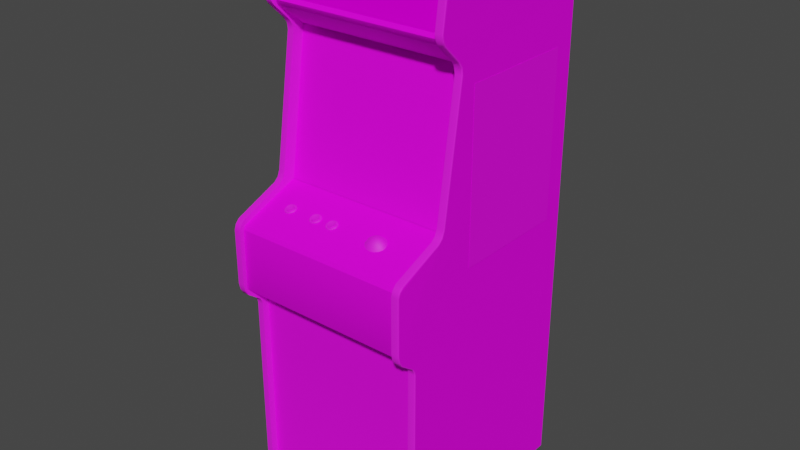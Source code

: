 # Source: gtg.blend  (saved by Blender 2.93.20; exported with 4.5.12 LTS)
import bpy
from mathutils import Matrix  # noqa: F401  (used for matrix-valued properties, if any)

bpy.ops.wm.read_factory_settings(use_empty=True)
scene = bpy.context.scene
scene.name = 'Scene'

# ---- images (referenced by path relative to the original .blend; pixels are not part of the script)
import os
ASSET_DIR = os.environ.get("B2B_ASSET_DIR", "")  # directory of the original .blend (textures are referenced by path, not embedded)
HERE = os.path.dirname(os.path.abspath(__file__))  # packed textures are extracted next to this script under _unpacked/

def load_image(name, relpath, width, height, colorspace="sRGB"):
    """Load a texture the original file referenced (path relative to the .blend, or extracted next to this script)."""
    p = next((c for c in (os.path.join(HERE, relpath), os.path.join(ASSET_DIR, relpath)) if relpath and os.path.exists(c)), "")
    if p:
        img = bpy.data.images.load(p, check_existing=True)
        img.name = name
    else:  # same state as the original file: an image datablock whose file is absent (Cycles renders it pink)
        img = bpy.data.images.new(name, width, height)
        img.source = "FILE"
        img.filepath = "//" + (relpath or name)
    img.colorspace_settings.name = colorspace
    return img
img_01gtgmarqueemap_tiff = load_image('01gtgmarqueemap.TIFF', '01gtgmarqueemap.TIFF', 1024, 1024, 'sRGB')
img_02gtgmonitormap_tiff = load_image('02gtgmonitormap.TIFF', '02gtgmonitormap.TIFF', 1024, 1024, 'sRGB')
img_gtgsdiesmap_tiff = load_image('gtgsdiesmap.TIFF', 'gtgsdiesmap.TIFF', 1024, 1024, 'sRGB')
img_gtgbezelmap_tiff = load_image('gtgbezelmap.TIFF', 'gtgbezelmap.TIFF', 1024, 1024, 'sRGB')
img_gtgmaintextmap_tiff = load_image('gtgmaintextmap.TIFF', 'gtgmaintextmap.TIFF', 1024, 1024, 'sRGB')
img_gtgcontrolmap_tiff = load_image('gtgcontrolmap.TIFF', 'gtgcontrolmap.TIFF', 1024, 1024, 'sRGB')
img_gtgcpomap_tiff = load_image('gtgcpomap.TIFF', 'gtgcpomap.TIFF', 1024, 1024, 'sRGB')
img_gtgtmoldmap_tiff = load_image('gtgtmoldmap.TIFF', 'gtgtmoldmap.TIFF', 1024, 1024, 'sRGB')

# ---- materials (node trees are filled in below, after node groups)
mat_01gtgmarqueemat = bpy.data.materials.new('01gtgmarqueemat')
mat_01gtgmarqueemat.use_transparent_shadow = False
mat_01gtgmarqueemat.roughness = 0.8807
mat_01gtgmarqueemat.specular_intensity = 0.0
mat_02gtgmonitormat = bpy.data.materials.new('02gtgmonitormat')
mat_02gtgmonitormat.use_transparent_shadow = False
mat_02gtgmonitormat.roughness = 0.8807
mat_02gtgmonitormat.specular_intensity = 0.0
mat_gtgsidesmat = bpy.data.materials.new('gtgsidesmat')
mat_gtgsidesmat.use_transparent_shadow = False
mat_gtgsidesmat.roughness = 0.8807
mat_gtgsidesmat.specular_intensity = 0.2039
mat_gtgbezelmat = bpy.data.materials.new('gtgbezelmat')
mat_gtgbezelmat.use_transparent_shadow = False
mat_gtgbezelmat.roughness = 0.8807
mat_gtgbezelmat.specular_intensity = 0.1412
mat_gtgmaintextmat = bpy.data.materials.new('gtgmaintextmat')
mat_gtgmaintextmat.use_transparent_shadow = False
mat_gtgmaintextmat.roughness = 0.8807
mat_gtgmaintextmat.specular_intensity = 0.1137
mat_gtgcontrolmat = bpy.data.materials.new('gtgcontrolmat')
mat_gtgcontrolmat.use_transparent_shadow = False
mat_gtgcontrolmat.roughness = 0.6778
mat_gtgcontrolmat.specular_intensity = 0.7059
mat_gtgcpomat = bpy.data.materials.new('gtgcpomat')
mat_gtgcpomat.use_transparent_shadow = False
mat_gtgcpomat.roughness = 0.8807
mat_gtgcpomat.specular_intensity = 0.1137
mat_gtgtmold = bpy.data.materials.new('gtgtmold')
mat_gtgtmold.use_transparent_shadow = False
mat_gtgtmold.roughness = 0.8356
mat_gtgtmold.specular_intensity = 0.5725

# ---- node groups
ng_auto_smooth = bpy.data.node_groups.new('Auto Smooth', 'GeometryNodeTree')
_s = ng_auto_smooth.interface.new_socket(name='Geometry', in_out='OUTPUT', socket_type='NodeSocketGeometry')
_s = ng_auto_smooth.interface.new_socket(name='Geometry', in_out='INPUT', socket_type='NodeSocketGeometry')
_s = ng_auto_smooth.interface.new_socket(name='Angle', in_out='INPUT', socket_type='NodeSocketFloat')
_s.subtype = 'ANGLE'
_s.min_value = 0.0
_s.max_value = 3.142
ng_auto_smooth.is_modifier = True
_N = ng_auto_smooth.nodes; _L = ng_auto_smooth.links
n0 = _N.new('NodeGroupOutput'); n0.name = 'Group Output'; n0.location = (480, -100)
n1 = _N.new('NodeGroupInput'); n1.name = 'Group Input'; n1.location = (-420, -300)
n2 = _N.new('NodeGroupInput'); n2.name = 'Group Input.001'; n2.location = (-60, -100)
n3 = _N.new('GeometryNodeSetShadeSmooth'); n3.name = 'Set Shade Smooth'; n3.location = (120, -100)
n3.domain = 'EDGE'
n4 = _N.new('GeometryNodeSetShadeSmooth'); n4.name = 'Set Shade Smooth.001'; n4.location = (300, -100)
n5 = _N.new('GeometryNodeInputMeshEdgeAngle'); n5.name = 'Edge Angle'; n5.location = (-420, -220)
n6 = _N.new('GeometryNodeInputEdgeSmooth'); n6.name = 'Is Edge Smooth'; n6.location = (-60, -160)
n7 = _N.new('GeometryNodeInputShadeSmooth'); n7.name = 'Is Face Smooth'; n7.location = (-240, -340)
n8 = _N.new('FunctionNodeBooleanMath'); n8.name = 'Boolean Math'; n8.location = (-60, -220)
n9 = _N.new('FunctionNodeCompare'); n9.name = 'Compare'; n9.location = (-240, -180)
n9.operation = 'LESS_EQUAL'
_L.new(n5.outputs[0], n9.inputs[0])
_L.new(n4.outputs[0], n0.inputs[0])
_L.new(n1.outputs[1], n9.inputs[1])
_L.new(n9.outputs[0], n8.inputs[0])
_L.new(n7.outputs[0], n8.inputs[1])
_L.new(n2.outputs[0], n3.inputs[0])
_L.new(n6.outputs[0], n3.inputs[1])
_L.new(n3.outputs[0], n4.inputs[0])
_L.new(n8.outputs[0], n3.inputs[2])
n0.is_active_output = True

# ---- material node trees
mat_01gtgmarqueemat.use_nodes = True; mat_01gtgmarqueemat.node_tree.nodes.clear()
_N = mat_01gtgmarqueemat.node_tree.nodes; _L = mat_01gtgmarqueemat.node_tree.links
n0 = _N.new('ShaderNodeBsdfPrincipled'); n0.name = 'Principled BSDF'; n0.location = (10, 300)
n0.distribution = 'GGX'
n0.subsurface_method = 'BURLEY'
n0.inputs[2].default_value = 0.8807
n0.inputs[3].default_value = 1.45
n0.inputs[13].default_value = 0.0
n0.inputs[27].default_value = (0.0, 0.0, 0.0, 1.0)
n0.inputs[28].default_value = 1.0
n1 = _N.new('ShaderNodeOutputMaterial'); n1.name = 'Material Output'; n1.location = (300, 300)
n2 = _N.new('ShaderNodeTexImage'); n2.name = 'Image Texture'; n2.location = (-300, 600)
n2.image = img_01gtgmarqueemap_tiff
_L.new(n0.outputs[0], n1.inputs[0])
_L.new(n2.outputs[0], n0.inputs[0])
n1.is_active_output = True
mat_02gtgmonitormat.use_nodes = True; mat_02gtgmonitormat.node_tree.nodes.clear()
_N = mat_02gtgmonitormat.node_tree.nodes; _L = mat_02gtgmonitormat.node_tree.links
n0 = _N.new('ShaderNodeBsdfPrincipled'); n0.name = 'Principled BSDF'; n0.location = (10, 300)
n0.distribution = 'GGX'
n0.subsurface_method = 'BURLEY'
n0.inputs[2].default_value = 0.8807
n0.inputs[3].default_value = 1.45
n0.inputs[13].default_value = 0.0
n0.inputs[27].default_value = (0.0, 0.0, 0.0, 1.0)
n0.inputs[28].default_value = 1.0
n1 = _N.new('ShaderNodeOutputMaterial'); n1.name = 'Material Output'; n1.location = (300, 300)
n2 = _N.new('ShaderNodeTexImage'); n2.name = 'Image Texture'; n2.location = (-300, 600)
n2.image = img_02gtgmonitormap_tiff
_L.new(n0.outputs[0], n1.inputs[0])
_L.new(n2.outputs[0], n0.inputs[0])
n1.is_active_output = True
mat_gtgsidesmat.use_nodes = True; mat_gtgsidesmat.node_tree.nodes.clear()
_N = mat_gtgsidesmat.node_tree.nodes; _L = mat_gtgsidesmat.node_tree.links
n0 = _N.new('ShaderNodeBsdfPrincipled'); n0.name = 'Principled BSDF'; n0.location = (10, 300)
n0.distribution = 'GGX'
n0.subsurface_method = 'BURLEY'
n0.inputs[2].default_value = 0.8807
n0.inputs[3].default_value = 1.45
n0.inputs[13].default_value = 0.2039
n0.inputs[27].default_value = (0.0, 0.0, 0.0, 1.0)
n0.inputs[28].default_value = 1.0
n1 = _N.new('ShaderNodeOutputMaterial'); n1.name = 'Material Output'; n1.location = (300, 300)
n2 = _N.new('ShaderNodeTexImage'); n2.name = 'Image Texture'; n2.location = (-300, 600)
n2.image = img_gtgsdiesmap_tiff
_L.new(n0.outputs[0], n1.inputs[0])
_L.new(n2.outputs[0], n0.inputs[0])
n1.is_active_output = True
mat_gtgbezelmat.use_nodes = True; mat_gtgbezelmat.node_tree.nodes.clear()
_N = mat_gtgbezelmat.node_tree.nodes; _L = mat_gtgbezelmat.node_tree.links
n0 = _N.new('ShaderNodeBsdfPrincipled'); n0.name = 'Principled BSDF'; n0.location = (10, 300)
n0.distribution = 'GGX'
n0.subsurface_method = 'BURLEY'
n0.inputs[2].default_value = 0.8807
n0.inputs[3].default_value = 1.45
n0.inputs[13].default_value = 0.1412
n0.inputs[27].default_value = (0.0, 0.0, 0.0, 1.0)
n0.inputs[28].default_value = 1.0
n1 = _N.new('ShaderNodeOutputMaterial'); n1.name = 'Material Output'; n1.location = (300, 300)
n2 = _N.new('ShaderNodeTexImage'); n2.name = 'Image Texture'; n2.location = (-300, 600)
n2.image = img_gtgbezelmap_tiff
_L.new(n0.outputs[0], n1.inputs[0])
_L.new(n2.outputs[0], n0.inputs[0])
n1.is_active_output = True
mat_gtgmaintextmat.use_nodes = True; mat_gtgmaintextmat.node_tree.nodes.clear()
_N = mat_gtgmaintextmat.node_tree.nodes; _L = mat_gtgmaintextmat.node_tree.links
n0 = _N.new('ShaderNodeBsdfPrincipled'); n0.name = 'Principled BSDF'; n0.location = (10, 300)
n0.distribution = 'GGX'
n0.subsurface_method = 'BURLEY'
n0.inputs[2].default_value = 0.8807
n0.inputs[3].default_value = 1.45
n0.inputs[13].default_value = 0.1137
n0.inputs[27].default_value = (0.0, 0.0, 0.0, 1.0)
n0.inputs[28].default_value = 1.0
n1 = _N.new('ShaderNodeOutputMaterial'); n1.name = 'Material Output'; n1.location = (300, 300)
n2 = _N.new('ShaderNodeTexImage'); n2.name = 'Image Texture'; n2.location = (-300, 600)
n2.image = img_gtgmaintextmap_tiff
_L.new(n0.outputs[0], n1.inputs[0])
_L.new(n2.outputs[0], n0.inputs[0])
n1.is_active_output = True
mat_gtgcontrolmat.use_nodes = True; mat_gtgcontrolmat.node_tree.nodes.clear()
_N = mat_gtgcontrolmat.node_tree.nodes; _L = mat_gtgcontrolmat.node_tree.links
n0 = _N.new('ShaderNodeBsdfPrincipled'); n0.name = 'Principled BSDF'; n0.location = (10, 300)
n0.distribution = 'GGX'
n0.subsurface_method = 'BURLEY'
n0.inputs[2].default_value = 0.6778
n0.inputs[3].default_value = 1.45
n0.inputs[13].default_value = 0.7059
n0.inputs[27].default_value = (0.0, 0.0, 0.0, 1.0)
n0.inputs[28].default_value = 1.0
n1 = _N.new('ShaderNodeOutputMaterial'); n1.name = 'Material Output'; n1.location = (300, 300)
n2 = _N.new('ShaderNodeTexImage'); n2.name = 'Image Texture'; n2.location = (-300, 600)
n2.image = img_gtgcontrolmap_tiff
_L.new(n0.outputs[0], n1.inputs[0])
_L.new(n2.outputs[0], n0.inputs[0])
n1.is_active_output = True
mat_gtgcpomat.use_nodes = True; mat_gtgcpomat.node_tree.nodes.clear()
_N = mat_gtgcpomat.node_tree.nodes; _L = mat_gtgcpomat.node_tree.links
n0 = _N.new('ShaderNodeBsdfPrincipled'); n0.name = 'Principled BSDF'; n0.location = (10, 300)
n0.distribution = 'GGX'
n0.subsurface_method = 'BURLEY'
n0.inputs[2].default_value = 0.8807
n0.inputs[3].default_value = 1.45
n0.inputs[13].default_value = 0.1137
n0.inputs[27].default_value = (0.0, 0.0, 0.0, 1.0)
n0.inputs[28].default_value = 1.0
n1 = _N.new('ShaderNodeOutputMaterial'); n1.name = 'Material Output'; n1.location = (300, 300)
n2 = _N.new('ShaderNodeTexImage'); n2.name = 'Image Texture'; n2.location = (-300, 600)
n2.image = img_gtgcpomap_tiff
_L.new(n0.outputs[0], n1.inputs[0])
_L.new(n2.outputs[0], n0.inputs[0])
n1.is_active_output = True
mat_gtgtmold.use_nodes = True; mat_gtgtmold.node_tree.nodes.clear()
_N = mat_gtgtmold.node_tree.nodes; _L = mat_gtgtmold.node_tree.links
n0 = _N.new('ShaderNodeBsdfPrincipled'); n0.name = 'Principled BSDF'; n0.location = (10, 300)
n0.distribution = 'GGX'
n0.subsurface_method = 'BURLEY'
n0.inputs[2].default_value = 0.8356
n0.inputs[3].default_value = 1.45
n0.inputs[13].default_value = 0.5725
n0.inputs[27].default_value = (0.0, 0.0, 0.0, 1.0)
n0.inputs[28].default_value = 1.0
n1 = _N.new('ShaderNodeOutputMaterial'); n1.name = 'Material Output'; n1.location = (300, 300)
n2 = _N.new('ShaderNodeTexImage'); n2.name = 'Image Texture'; n2.location = (-300, 600)
n2.image = img_gtgtmoldmap_tiff
_L.new(n0.outputs[0], n1.inputs[0])
_L.new(n2.outputs[0], n0.inputs[0])
n1.is_active_output = True

# ---- world
world_world = bpy.data.worlds.new('World'); scene.world = world_world
world_world.use_nodes = True; world_world.node_tree.nodes.clear()
_N = world_world.node_tree.nodes; _L = world_world.node_tree.links
n0 = _N.new('ShaderNodeOutputWorld'); n0.name = 'World Output'; n0.location = (300, 300)
n1 = _N.new('ShaderNodeBackground'); n1.name = 'Background'; n1.location = (10, 300)
n1.inputs[0].default_value = (0.05088, 0.05088, 0.05088, 1.0)
_L.new(n1.outputs[0], n0.inputs[0])
n0.is_active_output = True
world_world.color = (0.05088, 0.05088, 0.05088)
world_world.use_sun_shadow = False
world_world.sun_shadow_jitter_overblur = 0.0

# ---- meshes
me_gtg = bpy.data.meshes.new('gtg')
me_gtg.from_pydata([(-0.2638, 0.5596, -0.04519), (0.3234, 0.7456, -0.05706), (-0.2638, 0.7456, -0.05706), (0.3234, 0.5596, -0.04519), (0.1009, 0.3726, -0.1759), (0.1009, 0.2733, -0.1297), (0.2062, 0.3726, -0.1759), (-0.04405, 0.1712, -0.1158), (-0.04405, 0.2733, -0.1297), (-0.1586, 0.172, -0.1472), (0.2062, 0.2741, -0.161), (0.1009, 0.0699, -0.1333), (0.1009, 0.1712, -0.1158), (-0.04405, 0.0699, -0.1333), (-0.04405, 0.3726, -0.1759), (-0.1586, 0.2741, -0.161), (-0.1586, 0.0699, -0.1333), (0.2062, 0.172, -0.1472), (0.2062, 0.0699, -0.1333), (-0.1586, 0.3726, -0.1759), (-0.2668, -1.049, 0.06025), (0.3243, -0.3591, 0.06037), (0.3233, -1.049, 0.06025), (-0.2963, 0.4156, -0.156), (-0.2963, -0.1395, -0.559), (-0.2963, -0.1395, -0.156), (0.3472, 0.4156, -0.156), (0.3472, -0.1395, -0.559), (0.3472, 0.4156, -0.559), (0.3472, -0.1395, -0.156), (-0.2963, 0.4156, -0.559), (-0.267, 0.4687, -0.1443), (-0.267, -0.01673, -0.07413), (0.3227, 0.4687, -0.1443), (0.3227, -0.01673, -0.07413), (0.3232, -0.08878, 0.1327), (0.3232, -0.08816, 0.132), (-0.2667, -0.08855, 0.1337), (0.3462, -0.3824, 0.08077), (0.3232, -0.09955, 0.1399), (-0.2668, -0.09929, 0.1409), (0.3232, -0.1005, 0.1402), (-0.2897, -1.055, 0.08097), (0.3462, -1.055, 0.08097), (0.3462, 0.4521, -0.1049), (0.3219, 0.7482, -0.08753), (0.3293, 0.5647, -0.5965), (0.3462, -0.2831, 0.1533), (0.3462, 0.004455, -0.03144), (-0.2897, -0.009551, -0.01565), (-0.2897, 0.4929, -0.08851), (-0.2897, 0.5486, -0.02962), (0.3462, -0.3565, 0.0916), (0.3237, 0.5397, -0.04523), (0.324, 0.7568, -0.0467), (0.324, 0.7402, -0.05237), (-0.2648, 0.7568, -0.0467), (0.3237, 0.5591, -0.03407), (-0.266, 0.5708, -0.04269), (-0.266, 0.5591, -0.03407), (-0.2648, 0.7402, -0.05237), (-0.2897, -0.08523, 0.1476), (0.3462, -0.08523, 0.1476), (0.3462, -0.3042, 0.1493), (0.3237, 0.5708, -0.04269), (0.3462, 0.5625, -0.02176), (-0.2897, 0.5625, -0.02176), (0.3462, -0.3694, 0.08409), (0.324, 0.7643, -0.05945), (-0.2622, 0.7482, -0.08753), (-0.2648, 0.7643, -0.05945), (0.3291, -1.042, -0.6042), (-0.2748, 0.5647, -0.5995), (-0.2738, -1.042, -0.6072), (-0.2667, -0.08792, 0.1329), (0.1746, -0.06726, -0.009734), (0.1595, -0.05158, 0.05705), (0.1595, -0.06726, 0.06148), (0.1746, -0.06726, 0.05926), (0.1445, -0.08395, -0.009734), (0.1463, -0.09963, -0.005576), (0.1346, -0.09963, 3.228e-05), (0.1595, -0.1124, 0.04873), (0.1497, -0.1124, 0.002247), (0.141, -0.1124, 0.006406), (0.1728, -0.09963, 0.0551), (0.178, -0.1124, 0.04312), (0.1648, -0.03046, 0.01278), (0.1693, -0.0388, 0.002247), (0.1161, -0.08395, 0.03114), (0.2029, -0.06726, 0.03114), (0.1977, -0.05158, 0.03037), (0.178, -0.0388, 0.04312), (0.1931, -0.05158, 0.04091), (0.1844, -0.0388, 0.03674), (0.1161, -0.08395, 0.01839), (0.1312, -0.1124, 0.02893), (0.1463, -0.1207, 0.03114), (0.1346, -0.1124, 0.03674), (0.1497, -0.03046, 0.015), (0.1463, -0.03046, 0.01839), (0.1445, -0.06726, 0.05926), (0.1463, -0.05158, 0.0551), (0.1977, -0.06726, 0.006406), (0.1878, -0.08395, -0.00336), (0.1931, -0.09963, 0.008622), (0.178, -0.1124, 0.006406), (0.1844, -0.09963, 3.228e-05), (0.1702, -0.03064, 0.03499), (0.1728, -0.03046, 0.03114), (0.1586, -0.02721, 0.02343), (0.1543, -0.03046, 0.03674), (0.1595, -0.03046, 0.03751), (0.1445, -0.1207, 0.02698), (0.1844, -0.1124, 0.01278), (0.1693, -0.1207, 0.015), (0.1214, -0.09963, 0.03037), (0.1214, -0.06726, 0.04312), (0.1214, -0.08395, 0.04312), (-0.1571, -0.04995, 0.03371), (-0.1709, -0.05488, 0.0435), (-0.1662, -0.05084, 0.03775), (-0.1594, -0.04847, 0.02467), (0.2029, -0.08395, 0.01839), (0.2029, -0.06726, 0.01839), (0.1878, -0.1124, 0.02893), (0.1878, -0.1124, 0.0206), (-0.1648, -0.04198, 0.0401), (-0.1615, -0.0392, 0.0317), (-0.1748, -0.04255, 0.03025), (0.1445, -0.06726, -0.009734), (0.1346, -0.0388, 0.01278), (0.126, -0.05158, 0.008622), (0.1214, -0.05158, 0.01916), (0.00484, -0.0392, 0.0317), (-0.008384, -0.04255, 0.03025), (0.1746, -0.08395, 0.05926), (0.1878, -0.08395, 0.05289), (-0.06941, -0.05488, 0.0435), (-0.004504, -0.05488, 0.0435), (0.1746, -0.03046, 0.02698), (0.1878, -0.0388, 0.02893), (0.1878, -0.0388, 0.0206), (0.1445, -0.08395, 0.05926), (0.1463, -0.09963, 0.0551), (0.1595, -0.09963, 0.05705), (0.1161, -0.06726, 0.01839), (0.1161, -0.06726, 0.03114), (0.1346, -0.0388, 0.03674), (-0.07329, -0.04255, 0.03025), (0.1878, -0.06726, -0.00336), (0.1728, -0.09963, -0.005576), (0.1693, -0.1124, 0.04728), (0.1648, -0.1207, 0.01278), (0.1312, -0.06726, -0.00336), (0.1214, -0.08395, 0.006406), (0.1463, -0.05158, -0.005576), (-0.07144, -0.04346, 0.04457), (-0.1729, -0.04346, 0.04457), (0.2029, -0.08395, 0.03114), (0.1977, -0.09963, 0.03037), (0.1977, -0.09963, 0.01916), (0.1977, -0.08395, 0.04312), (-0.1662, -0.04797, 0.03873), (-0.1715, -0.0481, 0.04379), (-0.1765, -0.04986, 0.04805), (-0.1788, -0.04823, 0.04416), (-0.1928, -0.04246, 0.02866), (-0.1899, -0.03994, 0.02128), (-0.0152, -0.04313, 0.01137), (-0.02309, -0.04517, 0.0305), (-0.01759, -0.04428, 0.01848), (-0.01722, -0.03818, 0.01611), (-0.004815, -0.04083, 0.01779), (-0.02566, -0.04089, 0.01937), (-0.02642, -0.04246, 0.02866), (-0.0235, -0.03994, 0.02128), (-0.08249, -0.04428, 0.01848), (-0.08213, -0.03818, 0.01611), (-0.07851, -0.04075, 0.01755), (-0.06972, -0.04083, 0.01779), (-0.09132, -0.04246, 0.02866), (-0.08841, -0.03994, 0.02128), (-0.006536, -0.04346, 0.04457), (-0.1571, -0.04861, 0.02744), (-0.1778, -0.04347, 0.01611), (-0.1692, -0.04401, 0.01771), (-0.17, -0.03793, 0.01539), (-0.1712, -0.04083, 0.01779), (-0.1836, -0.03818, 0.01611), (-0.02211, -0.04944, 0.03364), (-0.01243, -0.04823, 0.04416), (-0.07733, -0.04823, 0.04416), (-0.06848, -0.05351, 0.04707), (-0.07001, -0.0481, 0.04379), (-0.08124, -0.05158, 0.03992), (-0.184, -0.04428, 0.01848), (-0.1867, -0.04013, 0.02041), (-0.1691, -0.04231, 0.0113), (0.1595, -0.06726, -0.01195), (0.1746, -0.08395, -0.009734), (0.1728, -0.05158, 0.0551), (0.1595, -0.0388, 0.04873), (-0.1857, -0.0537, 0.04472), (-0.193, -0.04877, 0.03957), (-0.1948, -0.04651, 0.02362), (-0.1904, -0.04592, 0.03883), (-0.1895, -0.04517, 0.0305), (-0.02664, -0.04877, 0.03957), (-0.02771, -0.05061, 0.03564), (-0.02211, -0.04657, 0.03462), (-0.08426, -0.0537, 0.04472), (-0.09154, -0.04877, 0.03957), (-0.09262, -0.05061, 0.03564), (-0.08799, -0.04517, 0.0305), (-0.0875, -0.04661, 0.02533), (0.126, -0.09963, 0.008622), (0.1312, -0.1124, 0.0206), (0.1214, -0.09963, 0.01916), (0.1844, -0.05158, 3.228e-05), (0.1728, -0.05158, -0.005576), (0.1977, -0.05158, 0.01916), (0.1931, -0.05158, 0.008622), (0.1312, -0.06726, 0.05289), (0.1595, -0.08395, 0.06148), (0.1312, -0.0388, 0.0206), (0.1463, -0.03046, 0.03114), (0.141, -0.0388, 0.04312), (-0.1729, -0.03495, 0.01883), (-0.1727, -0.04279, 0.01489), (-0.1828, -0.04335, 0.01658), (-0.1894, -0.0458, 0.02402), (-0.1882, -0.03773, 0.02723), (0.1497, -0.1207, 0.015), (-0.1653, -0.04795, 0.04406), (-0.1568, -0.04311, 0.02588), (-0.01855, -0.05446, 0.04299), (-0.01587, -0.04871, 0.04629), (-0.07501, -0.05454, 0.0472), (-0.08346, -0.05446, 0.04299), (-0.08077, -0.04871, 0.04629), (-0.1638, -0.05038, 0.03803), (-0.1603, -0.04741, 0.02888), (-0.1638, -0.04439, 0.01975), (-0.02185, -0.04068, 0.03617), (-0.02185, -0.03773, 0.02723), (-0.02298, -0.0458, 0.02402), (-0.006536, -0.03495, 0.01883), (-0.006324, -0.04279, 0.01489), (-0.1822, -0.04871, 0.04629), (-0.1887, -0.05038, 0.04428), (-0.06091, -0.04563, 0.01708), (-0.0801, -0.04313, 0.01137), (-0.0676, -0.04231, 0.0113), (-0.003618, -0.03793, 0.01539), (-0.002696, -0.04231, 0.0113), (-0.05562, -0.04861, 0.02744), (-0.05519, -0.04714, 0.0348), (-0.0574, -0.042, 0.0197), (-0.06131, -0.04732, 0.03051), (-0.06222, -0.04679, 0.03526), (0.009286, -0.04861, 0.02744), (0.009549, -0.04311, 0.02588), (0.003594, -0.04732, 0.03051), (0.002684, -0.04679, 0.03526), (0.003171, -0.0467, 0.02091), (-0.0231, -0.0447, 0.01596), (0.1746, -0.1207, 0.02255), (0.1648, -0.1207, 0.03674), (-0.1617, -0.03977, 0.01845), (-0.1624, -0.04563, 0.01708), (-0.1816, -0.04313, 0.01137), (0.1595, -0.05158, -0.007519), (0.1595, -0.0388, 0.0008026), (0.1693, -0.03046, 0.015), (-0.06328, -0.03642, 0.0233), (-0.05887, -0.04741, 0.02888), (-0.06237, -0.04439, 0.01975), (-0.07123, -0.04279, 0.01489), (0.1844, -0.05158, 0.0495), (0.1878, -0.06726, 0.05289), (0.1977, -0.06726, 0.04312), (0.006037, -0.04741, 0.02888), (0.002537, -0.04439, 0.01975), (-0.07123, -0.05214, 0.04283), (0.004476, -0.05263, 0.04159), (-0.003582, -0.05351, 0.04707), (0.009717, -0.04714, 0.0348), (0.005949, -0.04724, 0.04036), (-0.06043, -0.05263, 0.04159), (-0.08676, -0.04068, 0.03617), (-0.08676, -0.03773, 0.02723), (-0.08788, -0.0458, 0.02402), (-0.02298, -0.04902, 0.03373), (-0.0158, -0.04295, 0.04301), (-0.08788, -0.04902, 0.03373), (-0.08071, -0.04295, 0.04301), (-0.006324, -0.05214, 0.04283), (0.001619, -0.04198, 0.0401), (0.1595, -0.1236, 0.02476), (0.1595, -0.1207, 0.03751), (-0.1822, -0.04295, 0.04301), (-0.1828, -0.05148, 0.04117), (0.126, -0.09963, 0.04091), (-0.07953, -0.04444, 0.01286), (0.1595, -0.08395, -0.01195), (0.1497, -0.1124, 0.04728), (-0.1604, -0.04724, 0.04036), (0.1312, -0.08395, -0.00336), (0.126, -0.05158, 0.04091), (0.1214, -0.05158, 0.03037), (-0.06835, -0.0517, 0.04025), (-0.07733, -0.05396, 0.04221), (-0.00345, -0.0517, 0.04025), (-0.18, -0.04075, 0.01755), (-0.1827, -0.05158, 0.03992), (0.0001458, -0.04797, 0.03873), (-0.1942, -0.04358, 0.02115), (-0.1925, -0.05086, 0.03169), (-0.1895, -0.0447, 0.01596), (-0.01861, -0.04157, 0.01205), (-0.02611, -0.05086, 0.03169), (-0.02841, -0.04651, 0.02362), (-0.08352, -0.04157, 0.01205), (-0.088, -0.0447, 0.01596), (-0.09102, -0.05086, 0.03169), (-0.09332, -0.04651, 0.02362), (-0.08518, -0.04013, 0.02041), (-0.08721, -0.05038, 0.04428), (-0.08892, -0.04592, 0.03883), (-0.02028, -0.04013, 0.02041), (-0.02231, -0.05038, 0.04428), (-0.01634, -0.05158, 0.03992), (-0.1628, -0.04732, 0.03051), (-0.1637, -0.04679, 0.03526), (0.1463, -0.1207, 0.01839), (0.1497, -0.0388, 0.04728), (0.004672, -0.03977, 0.01845), (-0.05536, -0.04311, 0.02588), (-0.06023, -0.03977, 0.01845), (-0.07144, -0.03495, 0.01883), (-0.08071, -0.03546, 0.02038), (-0.06007, -0.0392, 0.0317), (0.1746, -0.1207, 0.02698), (-0.1612, -0.04408, 0.01649), (-0.1662, -0.03902, 0.01388), (0.1497, -0.0388, 0.002247), (0.1346, -0.05158, 3.228e-05), (0.1543, -0.03046, 0.01278), (0.141, -0.0388, 0.006406), (-0.002792, -0.04401, 0.01771), (0.001974, -0.04263, 0.02308), (0.003989, -0.04563, 0.01708), (-0.06174, -0.0467, 0.02091), (-0.06293, -0.04263, 0.02308), (-0.06769, -0.04401, 0.01771), (0.1543, -0.1207, 0.03674), (0.1693, -0.1124, 0.002247), (0.1595, -0.1207, 0.01201), (0.1346, -0.1124, 0.01278), (0.1445, -0.1207, 0.02255), (0.1728, -0.1207, 0.03114), (0.1844, -0.1124, 0.03674), (0.178, -0.0388, 0.006406), (0.1728, -0.03046, 0.01839), (0.1844, -0.0388, 0.01278), (-0.1955, -0.04485, 0.03096), (-0.01361, -0.04075, 0.01755), (-0.01841, -0.03885, 0.0134), (-0.1765, -0.05454, 0.0472), (-0.1849, -0.05446, 0.04299), (-0.01008, -0.04986, 0.04805), (-0.0101, -0.05454, 0.0472), (-0.0164, -0.04335, 0.01658), (-0.06328, -0.04198, 0.0401), (-0.1648, -0.03642, 0.0233), (-0.09403, -0.04485, 0.03096), (-0.02912, -0.04485, 0.03096), (-0.05792, -0.04847, 0.02467), (0.005207, -0.04408, 0.01649), (0.1931, -0.09963, 0.04091), (0.141, -0.1124, 0.04312), (-0.1632, -0.0467, 0.02091), (-0.1644, -0.04263, 0.02308), (0.1445, -0.03046, 0.02255), (0.1312, -0.0388, 0.02893), (0.1445, -0.03046, 0.02698), (-0.06852, -0.03793, 0.01539), (0.1977, -0.08395, 0.006406), (-0.1722, -0.03829, 0.01174), (-0.185, -0.04157, 0.01205), (-0.1567, -0.04714, 0.0348), (-0.1619, -0.05263, 0.04159), (0.1214, -0.06726, 0.006406), (0.0002297, -0.03902, 0.01388), (-0.0597, -0.04408, 0.01649), (-0.02783, -0.04358, 0.02115), (-0.09273, -0.04358, 0.02115), (-0.09056, -0.04089, 0.01937), (0.009282, -0.04995, 0.03371), (0.002034, -0.04959, 0.04487), (-0.05562, -0.04995, 0.03371), (0.1312, -0.08395, 0.05289), (0.1746, -0.03046, 0.02255), (-0.1885, -0.04944, 0.03364), (-0.189, -0.04661, 0.02533), (-0.0226, -0.04661, 0.02533), (-0.08702, -0.04944, 0.03364), (-0.08702, -0.04657, 0.03462), (-0.02401, -0.04592, 0.03883), (0.002537, -0.05038, 0.03803), (-0.06237, -0.05038, 0.03803), (-0.1894, -0.04902, 0.03373), (-0.0813, -0.04335, 0.01658), (-0.0164, -0.05148, 0.04117), (-0.0813, -0.05148, 0.04117), (-0.1727, -0.05214, 0.04283), (-0.181, -0.04444, 0.01286), (0.1844, -0.09963, 0.0495), (0.1346, -0.05158, 0.0495), (0.001619, -0.03642, 0.0233), (-0.1882, -0.04068, 0.03617), (-0.1822, -0.03546, 0.02038), (-0.0158, -0.03546, 0.02038), (0.1595, -0.09963, -0.007519), (0.1346, -0.09963, 0.0495), (0.1693, -0.0388, 0.04728), (0.1648, -0.03064, 0.03761), (-0.06382, -0.04795, 0.04406), (-0.005103, -0.0481, 0.04379), (-0.01243, -0.05396, 0.04221), (-0.1788, -0.05396, 0.04221), (0.1595, -0.03046, 0.01201), (0.1497, -0.1207, 0.03453), (-0.01142, -0.04347, 0.01611), (-0.07633, -0.04347, 0.01611), (0.1497, -0.03046, 0.03453), (0.1543, -0.1207, 0.01278), (0.1595, -0.1124, 0.0008026), (0.1693, -0.1207, 0.03453), (-0.1643, -0.04959, 0.04487), (-0.159, -0.04276, 0.02954), (-0.1698, -0.0517, 0.04025), (-0.05754, -0.04276, 0.02954), (-0.06476, -0.04797, 0.03873), (0.007366, -0.04276, 0.02954), (-0.17, -0.05351, 0.04707), (0.1728, -0.1207, 0.01839), (-0.1941, -0.05061, 0.03564), (-0.01936, -0.0537, 0.04472), (0.007506, -0.042, 0.0197), (-0.1589, -0.042, 0.0197), (-0.08331, -0.03885, 0.0134), (-0.192, -0.04089, 0.01937), (-0.1848, -0.03885, 0.0134), (-0.1787, -0.03898, 0.01085), (-0.1885, -0.04657, 0.03462), (-0.06287, -0.04959, 0.04487), (-0.05895, -0.04724, 0.04036), (0.00108, -0.04795, 0.04406), (0.006983, -0.04847, 0.02467), (-0.06476, -0.05084, 0.03775), (-0.07499, -0.04986, 0.04805), (0.0001458, -0.05084, 0.03775), (-0.01463, -0.04444, 0.01286), (-0.07071, -0.03829, 0.01174), (-0.06468, -0.03902, 0.01388), (-0.07722, -0.03898, 0.01085), (-0.005809, -0.03829, 0.01174), (-0.01232, -0.03898, 0.01085), (0.3228, -0.008537, -0.07315), (-0.2664, -0.008537, -0.07315), (-0.2668, -0.1003, 0.1412), (-0.2678, -0.3021, 0.1434), (0.3242, -0.3021, 0.1433), (-0.2679, -0.3591, 0.06037), (-0.2644, -1.054, -0.6241), (0.321, -0.3829, 0.08434), (0.321, 0.5828, -0.6269), (0.321, -1.054, -0.6241), (0.321, 0.02793, -0.03694), (-0.2644, -0.2835, 0.1569), (-0.2644, 0.006786, -0.02849), (0.321, -0.2835, 0.1569), (0.321, 0.006786, -0.02849), (0.321, 0.5803, -0.01528), (0.321, 0.7802, -0.06582), (-0.2644, 0.5803, -0.01528), (0.321, -0.006238, -0.01381), (0.321, -0.1005, 0.157), (-0.2644, -0.006238, -0.01381), (-0.2644, -0.1005, 0.157), (-0.2644, 0.4903, -0.08589), (0.3237, 0.4656, -0.1419), (-0.266, 0.5397, -0.04523), (-0.266, 0.4656, -0.1419), (-0.2644, -0.3591, 0.09425), (0.321, -0.3235, 0.142), (0.321, -0.3591, 0.09425), (-0.2644, -0.08313, 0.1507), (-0.2644, -0.3056, 0.1526), (0.321, -0.3056, 0.1526), (-0.2644, 0.5612, -0.01836), (-0.2644, 0.4736, -0.098), (0.321, 0.4736, -0.098), (-0.2644, -0.3709, 0.08739), (0.321, -0.3709, 0.08739), (0.3427, -0.06911, 0.1378), (0.3427, -0.006238, -0.01381), (-0.2861, -0.006238, -0.01381), (-0.2644, -0.06911, 0.1378), (-0.2861, 0.4521, -0.1013), (-0.2861, 0.5462, -0.02684), (-0.2861, 0.7652, -0.04141), (0.3427, -0.3591, 0.09425), (0.3427, -1.055, 0.08454), (0.3427, -0.3829, 0.08434), (-0.2861, -0.3235, 0.142), (-0.2861, -0.3591, 0.09425), (-0.2644, -0.3829, 0.08434), (0.321, -0.06911, 0.1378), (0.3427, -0.2835, 0.1569), (0.3427, -0.1005, 0.157), (0.321, 0.7652, -0.04141), (0.3427, 0.4903, -0.08589), (-0.2861, -0.06911, 0.1378), (-0.2861, -0.1005, 0.157), (-0.2644, -0.3235, 0.142), (-0.2861, -0.2835, 0.1569), (0.3427, -0.3235, 0.142), (-0.2644, 0.4521, -0.1013), (0.321, 0.4903, -0.08589), (0.3427, 0.02793, -0.03694), (0.3462, 0.7802, -0.06582), (0.3427, 0.7652, -0.04141), (-0.2897, 0.5828, -0.6269), (-0.2897, 0.7802, -0.06582), (-0.2644, 0.7802, -0.06582), (-0.2644, 0.7652, -0.04141), (0.321, -1.055, 0.08454), (-0.2644, -1.055, 0.08454), (0.3462, 0.5828, -0.6269), (-0.2897, -1.054, -0.6241), (-0.2644, 0.5828, -0.6269), (0.3462, -1.054, -0.6241), (-0.2861, 0.02793, -0.03694), (-0.2861, 0.006786, -0.02849), (0.3427, 0.006786, -0.02849), (-0.2861, -0.08313, 0.1507), (0.3427, -0.3709, 0.08739), (-0.2861, -0.3709, 0.08739), (-0.2644, 0.02793, -0.03694), (-0.2861, 0.4736, -0.098), (0.3427, -0.08313, 0.1507), (-0.2644, 0.5462, -0.02684), (0.321, -0.08313, 0.1507), (-0.2861, -0.3056, 0.1526), (0.3427, -0.3056, 0.1526), (0.3427, 0.5803, -0.01528), (0.3462, 0.5804, -0.01889), (0.321, 0.5612, -0.01836), (0.321, 0.5462, -0.02684), (0.3427, 0.4521, -0.1013), (-0.2644, 0.7766, -0.04906), (-0.2897, -0.2831, 0.1533), (-0.2897, -0.1013, 0.1535), (-0.2897, -0.3042, 0.1493), (-0.2897, 0.7766, -0.04906), (-0.2861, 0.4903, -0.08589), (-0.2897, 0.4751, -0.1014), (0.321, 0.4521, -0.1013), (-0.2861, 0.5803, -0.01528), (0.321, 0.7766, -0.04906), (-0.2861, -0.3829, 0.08434), (-0.2897, -0.3694, 0.08409), (-0.2897, -0.3565, 0.0916), (-0.2897, -0.3208, 0.1394), (0.3462, 0.4751, -0.1014), (0.3427, 0.4736, -0.098), (0.3462, 0.772, -0.04598), (-0.2897, 0.004455, -0.03144), (0.3462, -0.07235, 0.1358), (0.3462, -0.009551, -0.01565), (-0.2897, -0.07235, 0.1358), (-0.2897, 0.02687, -0.04039), (0.3462, -0.3208, 0.1394), (0.3462, 0.5486, -0.02962), (0.3427, 0.5462, -0.02684), (0.3462, 0.4929, -0.08851), (0.3462, -0.1013, 0.1535), (-0.2861, 0.5612, -0.01836), (-0.2897, 0.5804, -0.01889), (-0.2897, 0.4521, -0.1049), (0.3427, 0.5612, -0.01836), (0.3462, 0.02687, -0.04039), (-0.2897, 0.772, -0.04598), (-0.2861, -1.055, 0.08454), (-0.2897, -0.3824, 0.08077), (0.3462, 0.7766, -0.04906)], [], [(280, 137, 162, 281), (237, 449, 372, 371), (512, 51, 50, 568), (150, 104, 200, 75), (224, 77, 101, 143), (388, 103, 124, 123), (426, 427, 112, 202), (18, 17, 12, 11), (247, 420, 283, 248), (19, 15, 8, 14), (539, 479, 544, 515), (55, 54, 56, 60), (57, 64, 58, 59), (488, 520, 507, 508), (37, 40, 39, 35), (597, 535, 542), (38, 544, 541), (40, 472, 41, 39), (473, 474, 41, 472), (15, 9, 7, 8), (597, 542, 42), (38, 43, 544), (535, 584, 592), (541, 44, 594), (564, 580, 535), (47, 541, 48), (535, 591, 536), (541, 533, 559), (49, 564, 565), (582, 589, 47), (541, 586, 588), (535, 50, 51), (576, 535, 575), (585, 52, 541), (95, 146, 393, 155), (7, 13, 11, 12), (519, 505, 550, 573), (402, 223, 117, 118), (49, 61, 583), (582, 581, 62), (536, 591, 595), (533, 579, 559), (582, 47, 48), (49, 580, 564), (566, 535, 576), (63, 585, 541), (541, 577, 44), (535, 592, 569), (541, 559, 65), (535, 66, 591), (52, 67, 541), (575, 535, 574), (582, 62, 589), (49, 565, 61), (218, 217, 96, 116), (541, 594, 48), (535, 580, 584), (535, 51, 66), (541, 65, 586), (535, 569, 50), (541, 588, 577), (564, 535, 566), (47, 63, 541), (67, 38, 541), (574, 535, 597), (536, 595, 567), (533, 598, 579), (73, 71, 46, 72), (475, 21, 474, 473), (104, 107, 151, 200), (224, 145, 85, 136), (78, 201, 76, 77), (424, 438, 83, 80), (107, 106, 357, 151), (306, 356, 300, 82), (159, 90, 281, 162), (162, 380, 160, 159), (303, 98, 381, 425), (148, 226, 386, 385), (363, 274, 364, 365), (136, 85, 418, 137), (365, 222, 219, 363), (534, 579, 572, 523), (110, 111, 112), (226, 148, 227, 436), (309, 148, 385, 310), (549, 514, 498, 506), (122, 119, 120), (121, 122, 120), (491, 499, 548, 526), (141, 91, 221, 142), (127, 128, 129), (305, 424, 80, 79), (161, 126, 114, 105), (298, 134, 135), (402, 425, 144, 143), (505, 496, 518, 550), (401, 289, 138), (461, 378, 138), (399, 285, 139), (463, 460, 139), (590, 66, 51, 512), (147, 310, 133, 146), (199, 272, 220, 75), (280, 279, 201, 78), (95, 218, 116, 89), (105, 114, 106, 107), (291, 290, 149), (305, 199, 75, 200), (88, 220, 272, 273), (201, 426, 202, 76), (299, 153, 115), (296, 157, 149), (301, 158, 129), (301, 421, 412, 302), (223, 419, 309, 117), (163, 431, 164), (440, 165, 446), (166, 315, 404), (453, 167, 168), (169, 469, 255), (170, 171, 330), (172, 367, 173), (174, 175, 176), (252, 467, 253), (214, 177, 327), (178, 179, 180), (398, 181, 182), (294, 183, 135), (122, 344, 184), (185, 270, 186), (337, 254, 173, 351), (189, 188, 187), (191, 332, 190), (139, 285, 286), (191, 429, 332), (192, 195, 407), (138, 289, 193), (192, 194, 195), (207, 196, 197), (271, 455, 198), (319, 390, 271), (189, 314, 188), (200, 151, 424, 305), (14, 8, 5, 4), (76, 202, 336, 102), (218, 95, 155, 216), (308, 81, 216, 155), (203, 204, 448), (448, 204, 205), (452, 178, 387, 465), (181, 214, 327, 182), (449, 208, 209), (209, 208, 322), (170, 406, 171), (191, 190, 210), (211, 212, 213), (213, 212, 326), (214, 215, 177), (192, 407, 408), (133, 225, 131, 132), (526, 565, 564, 528), (91, 141, 94, 93), (77, 224, 136, 78), (278, 413, 341, 340), (245, 423, 373, 246), (562, 44, 577, 578), (348, 346, 349, 99), (234, 163, 164), (235, 441, 391), (139, 372, 236), (449, 237, 331), (138, 238, 239), (211, 240, 328), (134, 298, 410, 282), (276, 277, 275, 342), (292, 295, 290, 291), (282, 283, 420, 134), (238, 462, 240, 211), (203, 249, 250), (269, 187, 188, 383), (178, 180, 387), (251, 252, 253), (395, 466, 258), (256, 338, 257, 401), (172, 173, 254), (352, 169, 255), (379, 394, 450), (395, 258, 256), (354, 259, 260), (354, 353, 259), (237, 191, 210, 409), (379, 450, 261), (351, 263, 264), (351, 265, 263), (266, 320, 169), (324, 323, 252), (384, 225, 385, 386), (358, 438, 357, 153), (235, 269, 441), (270, 271, 198), (125, 343, 267, 126), (151, 357, 438, 424), (153, 357, 106, 115), (110, 108, 109), (157, 296, 415, 284), (228, 375, 243, 229), (137, 418, 380, 162), (414, 297, 183, 294), (124, 221, 91, 90), (302, 416, 158, 301), (241, 242, 128, 127), (285, 400, 286), (287, 445, 288), (289, 457, 193), (257, 443, 458), (231, 412, 421, 232), (340, 275, 277, 278), (93, 281, 90, 91), (299, 97, 113), (299, 268, 300), (163, 442, 431), (342, 374, 411, 276), (42, 596, 573, 597), (248, 373, 423, 247), (294, 244, 293, 414), (132, 393, 146, 133), (161, 123, 159, 160), (23, 30, 24, 25), (171, 406, 464), (177, 215, 304), (68, 45, 69, 70), (130, 156, 272, 199), (279, 92, 426, 201), (119, 392, 120), (391, 441, 307), (221, 124, 103, 222), (281, 93, 279, 280), (118, 303, 425, 402), (303, 118, 89, 116), (107, 104, 388, 105), (123, 161, 105, 388), (393, 132, 347, 154), (444, 311, 312), (316, 313, 430), (197, 196, 314), (12, 5, 8, 7), (541, 544, 479, 478), (404, 315, 318), (125, 160, 380, 362), (310, 385, 225, 133), (432, 273, 346, 348), (444, 312, 194), (428, 443, 444), (316, 430, 429), (459, 445, 316), (317, 390, 319), (318, 205, 319), (396, 320, 266), (321, 322, 266), (397, 323, 324), (325, 326, 324), (583, 525, 509, 49), (328, 240, 329), (331, 237, 409), (190, 332, 321), (407, 195, 325), (383, 382, 333), (382, 270, 122), (383, 333, 334), (234, 441, 163), (110, 99, 100), (110, 274, 87), (232, 421, 129), (228, 422, 129), (245, 244, 135), (247, 423, 135), (299, 335, 233), (99, 349, 131, 100), (511, 592, 584, 545), (262, 445, 287), (262, 337, 445), (338, 443, 257), (338, 339, 443), (340, 341, 149), (342, 275, 149), (299, 267, 343), (344, 345, 451), (344, 451, 184), (220, 88, 363, 219), (350, 265, 351), (434, 352, 350), (355, 353, 354), (435, 251, 355), (336, 111, 436, 227), (518, 575, 574, 550), (565, 526, 548, 61), (92, 279, 93, 94), (81, 84, 359, 216), (114, 447, 115, 106), (250, 249, 206), (204, 366, 205), (168, 314, 189), (13, 7, 9, 16), (176, 367, 172), (182, 178, 452, 398), (182, 179, 178), (168, 189, 454, 453), (120, 392, 446), (120, 369, 370), (400, 371, 286), (457, 462, 193), (339, 387, 180, 354), (291, 341, 413, 292), (229, 230, 422, 228), (542, 535, 543, 476), (480, 484, 547, 532), (157, 374, 149), (127, 158, 416, 241), (134, 420, 135), (375, 128, 242, 243), (128, 375, 129), (206, 167, 366, 204), (212, 376, 326), (186, 188, 314, 185), (208, 377, 322), (207, 405, 196), (166, 404, 456), (378, 401, 138), (378, 395, 256), (460, 399, 139), (460, 379, 261), (550, 574, 597, 573), (148, 309, 419, 227), (186, 382, 383), (217, 360, 113, 96), (110, 384, 386), (454, 189, 187, 389), (323, 452, 467, 252), (368, 172, 254, 468), (329, 181, 376, 212), (449, 209, 321, 236), (320, 368, 469, 169), (339, 354, 443), (354, 260, 443), (337, 351, 445), (351, 264, 445), (269, 383, 441), (383, 334, 441), (234, 164, 249), (493, 53, 494, 495), (310, 147, 117, 309), (561, 531, 524, 587), (573, 596, 540, 519), (119, 391, 392), (287, 399, 261, 262), (298, 183, 297, 410), (520, 555, 553, 507), (330, 171, 367), (327, 177, 179), (353, 251, 378), (265, 352, 460), (255, 469, 394), (255, 394, 379), (198, 455, 345), (198, 345, 344), (253, 467, 466), (253, 466, 395), (77, 76, 102, 101), (536, 567, 563, 537), (537, 543, 535, 536), (145, 224, 143, 144), (205, 317, 319), (205, 366, 453), (322, 396, 266), (322, 377, 174), (326, 397, 324), (326, 376, 398), (399, 287, 285), (287, 400, 285), (401, 257, 289), (257, 457, 289), (219, 150, 75, 220), (154, 347, 156, 130), (419, 223, 101, 102), (81, 308, 79, 80), (110, 140, 403), (206, 207, 167), (409, 175, 377, 208), (456, 404, 405), (210, 190, 406), (408, 407, 215), (249, 166, 456, 206), (329, 214, 181), (240, 192, 408, 329), (409, 170, 175), (121, 120, 442), (461, 138, 311), (463, 139, 313), (284, 411, 374, 157), (246, 293, 244, 245), (296, 290, 295, 415), (232, 422, 230, 231), (126, 161, 160, 125), (216, 359, 217, 218), (196, 405, 417), (392, 440, 446), (391, 440, 392), (132, 131, 349, 347), (222, 365, 142, 221), (158, 127, 129), (374, 342, 149), (183, 298, 135), (275, 340, 149), (420, 247, 135), (421, 301, 129), (375, 228, 129), (244, 294, 135), (290, 296, 149), (422, 232, 129), (341, 291, 149), (423, 245, 135), (144, 306, 82, 145), (156, 346, 273, 272), (333, 122, 121), (259, 378, 461), (263, 460, 463), (346, 156, 347, 349), (102, 336, 227, 419), (126, 267, 447, 114), (593, 65, 559, 558), (458, 443, 428), (457, 428, 462), (288, 445, 459), (400, 459, 371), (465, 387, 466), (468, 254, 394), (389, 187, 345), (240, 194, 192), (237, 429, 191), (429, 430, 332), (164, 431, 315), (194, 312, 195), (438, 358, 437, 83), (110, 432, 348), (249, 164, 166), (166, 164, 315), (299, 356, 433), (367, 171, 434), (179, 177, 435), (350, 173, 367, 434), (314, 196, 185), (355, 180, 179, 435), (433, 381, 98, 97), (110, 226, 436), (299, 437, 358), (299, 361, 439), (377, 175, 174), (376, 181, 398), (366, 167, 453), (307, 441, 234), (440, 234, 165), (441, 334, 163), (334, 442, 163), (443, 260, 444), (260, 311, 444), (445, 264, 316), (264, 313, 316), (173, 350, 351), (188, 186, 383), (180, 355, 354), (100, 131, 225, 384), (96, 113, 97, 98), (98, 303, 116, 96), (142, 403, 140, 141), (459, 316, 429), (459, 429, 237), (428, 444, 194), (428, 194, 240), (139, 286, 372), (286, 371, 372), (120, 446, 369), (446, 165, 369), (138, 193, 238), (193, 462, 238), (83, 437, 233, 84), (365, 364, 403, 142), (274, 363, 88, 87), (306, 144, 425, 381), (250, 206, 204), (203, 250, 204), (328, 329, 212), (211, 328, 212), (331, 409, 208), (449, 331, 208), (168, 167, 207, 197), (318, 448, 205), (370, 203, 448, 318), (325, 213, 326), (321, 209, 322), (108, 92, 94, 109), (10, 6, 4, 5), (111, 336, 202, 112), (258, 466, 339), (466, 387, 339), (451, 345, 269), (345, 187, 269), (450, 394, 337), (394, 254, 337), (450, 337, 262), (450, 262, 261), (451, 269, 235), (451, 235, 184), (258, 339, 338), (258, 338, 256), (460, 261, 399), (122, 184, 119), (391, 119, 184, 235), (378, 256, 401), (174, 368, 320), (398, 452, 323), (453, 454, 390), (236, 372, 449), (239, 211, 213, 325), (370, 369, 203), (239, 238, 211), (408, 215, 214), (329, 408, 214), (456, 405, 207), (206, 456, 207), (210, 406, 170), (409, 210, 170), (390, 454, 455, 271), (176, 330, 367), (168, 197, 314), (175, 170, 330, 176), (182, 327, 179), (440, 307, 234), (391, 307, 440), (457, 458, 428), (257, 458, 457), (400, 288, 459), (287, 288, 400), (251, 253, 395), (251, 395, 378), (352, 255, 379), (352, 379, 460), (334, 333, 121), (334, 121, 442), (270, 198, 344), (270, 344, 122), (260, 259, 461), (260, 461, 311), (462, 428, 240), (264, 263, 463), (264, 463, 313), (165, 234, 249), (371, 459, 237), (369, 165, 249, 203), (319, 271, 417), (417, 271, 270), (266, 169, 464), (464, 169, 352), (324, 252, 304), (304, 252, 251), (110, 427, 108), (455, 389, 345), (455, 454, 389), (467, 465, 466), (467, 452, 465), (469, 468, 394), (469, 368, 468), (299, 360, 335), (299, 447, 267), (110, 364, 274), (396, 174, 320), (322, 174, 396), (317, 453, 390), (205, 453, 317), (397, 398, 323), (326, 398, 397), (110, 386, 226), (359, 335, 360, 217), (110, 100, 384), (110, 403, 364), (299, 113, 360), (110, 436, 111), (299, 343, 361), (110, 87, 432), (299, 233, 437), (299, 439, 268), (152, 268, 439, 86), (110, 348, 99), (299, 433, 97), (86, 439, 361, 362), (299, 115, 447), (299, 300, 356), (299, 358, 153), (273, 432, 87, 88), (110, 112, 427), (362, 361, 343, 125), (110, 109, 140), (74, 37, 35, 36), (69, 45, 46, 72), (21, 475, 20, 22), (519, 476, 543), (477, 478, 479), (519, 540, 476), (477, 479, 539), (478, 480, 570), (543, 530, 551), (481, 543, 482), (483, 484, 478), (478, 485, 486), (543, 537, 487), (488, 483, 489), (490, 491, 481), (543, 554, 492), (478, 531, 561), (137, 280, 78, 136), (527, 496, 543), (497, 478, 498), (537, 538, 487), (486, 485, 523), (488, 555, 520), (490, 510, 499), (500, 527, 543), (501, 478, 497), (488, 484, 483), (490, 481, 482), (543, 487, 502), (478, 560, 485), (543, 503, 530), (478, 570, 504), (488, 489, 555), (490, 499, 491), (496, 505, 543), (498, 478, 506), (486, 523, 572), (537, 563, 538), (478, 484, 480), (543, 551, 482), (543, 502, 554), (478, 561, 560), (481, 500, 543), (483, 478, 501), (478, 504, 531), (543, 492, 503), (505, 519, 543), (506, 478, 477), (532, 562, 570, 480), (484, 488, 508, 547), (568, 552, 503, 492), (496, 527, 517, 518), (558, 534, 523, 485), (578, 524, 531, 504), (590, 512, 554, 502), (483, 501, 557, 521), (26, 29, 27, 28), (587, 593, 560, 561), (526, 528, 481, 491), (555, 489, 522, 553), (499, 510, 525, 548), (512, 568, 492, 554), (486, 572, 598, 533), (146, 95, 89, 147), (74, 36, 470, 471), (596, 476, 540), (54, 68, 70, 56), (42, 542, 476), (199, 305, 79, 130), (32, 34, 33, 31), (482, 551, 545, 546), (501, 497, 529, 557), (485, 560, 593, 558), (528, 556, 500, 481), (103, 388, 104, 150), (504, 570, 562, 578), (308, 154, 130, 79), (489, 483, 521, 522), (510, 490, 509, 525), (551, 530, 511, 545), (552, 511, 530, 503), (558, 559, 534), (477, 539, 515, 516), (487, 538, 513, 571), (147, 89, 118, 117), (514, 529, 497, 498), (155, 393, 154, 308), (490, 482, 546, 509), (502, 487, 571, 590), (506, 477, 516, 549), (73, 72, 46, 71), (90, 159, 123, 124), (59, 494, 53, 57), (521, 47, 589, 522), (63, 557, 529, 585), (566, 556, 528, 564), (362, 380, 418, 86), (524, 588, 586, 587), (82, 300, 268, 152), (571, 591, 66, 590), (513, 595, 571), (588, 524, 578, 577), (533, 541, 478, 486), (176, 172, 368, 174), (515, 43, 38, 516), (549, 67, 52, 514), (585, 529, 514, 52), (592, 511, 552, 569), (579, 534, 559), (582, 508, 507, 581), (381, 433, 356, 306), (517, 576, 575, 518), (335, 359, 84, 233), (553, 62, 581, 507), (48, 547, 508, 582), (594, 532, 547, 48), (65, 593, 587, 586), (49, 509, 546, 580), (17, 10, 5, 12), (538, 563, 567, 513), (576, 517, 556, 566), (62, 553, 522, 589), (545, 584, 580, 546), (84, 81, 80, 83), (152, 85, 145, 82), (61, 548, 525, 583), (44, 562, 532, 594), (86, 418, 85, 152), (150, 219, 222, 103), (591, 571, 595), (527, 500, 556, 517), (47, 521, 557, 63), (223, 402, 143, 101), (109, 94, 141, 140), (92, 108, 427, 426), (515, 544, 43), (568, 50, 569, 552), (516, 38, 67, 549), (567, 595, 513), (476, 596, 42), (572, 579, 598), (0, 3, 1, 2)])
me_gtg.polygons.foreach_set('use_smooth', [True] * 744)
me_gtg.polygons.foreach_set('material_index', [5, 5, 7, 5, 5, 5, 5, 1, 5, 1, 7, 4, 4, 7, 4, 4, 4, 4, 4, 1, 4, 4, 4, 4, 4, 4, 4, 4, 4, 4, 4, 4, 4, 4, 5, 1, 7, 5, 4, 4, 4, 4, 4, 4, 4, 4, 4, 4, 4, 4, 4, 4, 4, 4, 5, 4, 4, 4, 4, 4, 4, 4, 4, 4, 4, 4, 4, 4, 4, 5, 5, 5, 5, 5, 5, 5, 5, 5, 5, 5, 5, 5, 7, 5, 5, 5, 7, 5, 5, 7, 5, 5, 5, 5, 5, 5, 7, 5, 5, 5, 5, 7, 5, 5, 5, 5, 5, 5, 5, 5, 5, 5, 5, 5, 5, 5, 5, 5, 5, 5, 5, 5, 5, 5, 5, 5, 5, 5, 5, 5, 5, 5, 5, 5, 5, 5, 5, 5, 5, 5, 5, 5, 5, 5, 1, 5, 5, 5, 5, 5, 5, 5, 5, 5, 5, 5, 5, 5, 5, 5, 5, 7, 5, 5, 5, 5, 7, 5, 5, 5, 5, 5, 5, 5, 5, 5, 5, 5, 5, 5, 5, 5, 5, 5, 5, 5, 5, 5, 5, 5, 5, 5, 5, 5, 5, 5, 5, 5, 5, 5, 5, 5, 5, 5, 5, 5, 5, 5, 5, 5, 5, 5, 5, 5, 5, 5, 5, 5, 5, 5, 5, 5, 5, 7, 5, 5, 5, 5, 2, 5, 5, 4, 5, 5, 5, 5, 5, 5, 5, 5, 5, 5, 5, 5, 5, 5, 1, 7, 5, 5, 5, 5, 5, 5, 5, 5, 5, 5, 5, 5, 5, 5, 7, 5, 5, 5, 5, 5, 5, 5, 5, 5, 5, 5, 5, 5, 5, 5, 5, 7, 5, 5, 5, 5, 5, 5, 5, 5, 5, 5, 5, 5, 5, 5, 5, 7, 7, 5, 5, 5, 5, 5, 5, 1, 5, 5, 5, 5, 5, 5, 5, 5, 5, 5, 5, 7, 7, 5, 5, 5, 5, 5, 5, 5, 5, 5, 5, 5, 5, 5, 5, 5, 7, 5, 5, 5, 5, 5, 5, 5, 5, 5, 5, 5, 5, 5, 5, 5, 5, 5, 7, 5, 7, 7, 5, 5, 5, 7, 5, 5, 5, 5, 5, 5, 5, 5, 5, 5, 5, 7, 7, 5, 5, 5, 5, 5, 5, 5, 5, 5, 5, 5, 5, 5, 5, 5, 5, 5, 5, 5, 5, 5, 5, 5, 5, 5, 5, 5, 5, 5, 5, 5, 5, 5, 5, 5, 5, 5, 5, 5, 5, 5, 5, 5, 5, 5, 5, 5, 5, 5, 5, 5, 5, 5, 5, 5, 5, 5, 5, 5, 7, 5, 5, 5, 5, 5, 5, 5, 5, 5, 5, 5, 5, 5, 5, 5, 5, 5, 5, 5, 5, 5, 5, 5, 5, 5, 5, 5, 5, 5, 5, 5, 5, 5, 5, 5, 5, 5, 5, 5, 5, 5, 5, 5, 5, 5, 5, 5, 5, 5, 5, 5, 5, 5, 5, 5, 5, 5, 5, 5, 5, 5, 5, 5, 5, 5, 5, 5, 5, 5, 5, 1, 5, 5, 5, 5, 5, 5, 5, 5, 5, 5, 5, 5, 5, 5, 5, 5, 5, 5, 5, 5, 5, 5, 5, 5, 5, 5, 5, 5, 5, 5, 5, 5, 5, 5, 5, 5, 5, 5, 5, 5, 5, 5, 5, 5, 5, 5, 5, 5, 5, 5, 5, 5, 5, 5, 5, 5, 5, 5, 5, 5, 5, 5, 5, 5, 5, 5, 5, 5, 5, 5, 5, 5, 5, 5, 5, 5, 5, 5, 5, 5, 5, 5, 5, 5, 5, 5, 5, 5, 5, 5, 5, 5, 5, 5, 5, 5, 5, 5, 5, 5, 4, 4, 2, 7, 7, 7, 7, 7, 7, 7, 7, 7, 7, 7, 7, 7, 7, 5, 7, 7, 7, 7, 7, 7, 7, 7, 7, 7, 7, 7, 7, 7, 7, 7, 7, 7, 7, 7, 7, 7, 7, 7, 7, 7, 7, 7, 7, 7, 7, 7, 7, 7, 7, 7, 7, 7, 2, 7, 7, 7, 7, 7, 7, 5, 6, 7, 4, 7, 5, 3, 7, 7, 7, 7, 5, 7, 5, 7, 7, 7, 7, 7, 7, 7, 5, 7, 5, 7, 7, 7, 4, 5, 4, 7, 7, 7, 5, 7, 5, 7, 7, 7, 7, 5, 7, 7, 7, 7, 7, 7, 5, 7, 5, 7, 7, 7, 7, 7, 1, 7, 7, 7, 7, 5, 5, 7, 7, 5, 5, 7, 7, 7, 5, 5, 5, 7, 7, 7, 7, 7, 7, 0])
_uv = me_gtg.uv_layers.new(name='UVMap')
_uv.uv.foreach_set('vector', [0.1683, 0.1163, 0.1417, 0.1163, 0.1417, 0.09399, 0.1683, 0.09399, 0.6775, 0.3196, 0.6819, 0.3245, 0.6707, 0.3257, 0.6705, 0.321, 0.187, 0.02521, 0.1878, 0.03003, 0.168, 0.1257, 0.1671, 0.1211, 0.8889, 0.5555, 0.8889, 0.4445, 0.9445, 0.4445, 0.9445, 0.5555, 0.05841, 0.1552, 0.05841, 0.1848, 0.03265, 0.1848, 0.03265, 0.1552, 0.1417, 0.01001, 0.1683, 0.01001, 0.1683, 0.03742, 0.1417, 0.03742, 0.01294, 0.04523, 0.03278, 0.05395, 0.03302, 0.06397, 0.01001, 0.06397, 0.9438, 0.05524, 0.9431, 0.3589, 0.6879, 0.3583, 0.6887, 0.05463, 0.7012, 0.2729, 0.7112, 0.274, 0.7126, 0.282, 0.7018, 0.2807, 0.05768, 0.9536, 0.05835, 0.6605, 0.3359, 0.6611, 0.3351, 0.9542, 0.2267, 0.08148, 0.01001, 0.08148, 0.01001, 0.01001, 0.2267, 0.02002, 0.4756, 0.8709, 0.4683, 0.8799, 0.4683, 0.8799, 0.4756, 0.8709, 0.4522, 0.7722, 0.4633, 0.7786, 0.4633, 0.7786, 0.4522, 0.7722, 0.4264, 0.4642, 0.233, 0.4299, 0.233, 0.4299, 0.4264, 0.4642, 0.2382, 0.4193, 0.2291, 0.4135, 0.2303, 0.4133, 0.2394, 0.4192, -1.347, -0.5736, 2.77, 3.657, 2.754, -3.518, -2.414, -0.7211, 4.055, -4.07, 4.081, 4.09, 0.2291, 0.4135, 0.2287, 0.413, 0.2299, 0.4128, 0.2303, 0.4133, 1.048, -0.4793, 1.048, 1.479, -0.4775, 1.476, -0.4794, -0.4759, 0.05835, 0.6605, 0.05908, 0.3568, 0.3366, 0.3574, 0.3359, 0.6611, -1.347, -0.5736, 2.754, -3.518, -1.349, -3.522, -2.414, -0.7211, -2.415, -4.074, 4.055, -4.07, 2.77, 3.657, -0.6424, 1.22, -0.2669, 3.084, 4.081, 4.09, -0.7094, 3.439, -1.302, 1.319, -1.769, -0.1384, -0.6945, 1.122, 2.77, 3.657, -3.079, -0.2261, 4.081, 4.09, -1.384, 1.207, 2.77, 3.657, -0.7675, 3.646, -0.4944, 4.522, 4.081, 4.09, -1.068, 5.074, -1.499, 4.078, -0.7864, 1.06, -1.769, -0.1384, -1.77, 0.6586, -1.529, 1.138, -3.081, 0.6804, -3.079, -0.2261, 4.081, 4.09, -1.4, 3.92, -0.86, 3.642, 2.77, 3.657, -0.3624, 3.263, -0.7051, 3.507, -1.689, -0.3035, 2.77, 3.657, -1.41, -0.4599, -2.952, -0.4139, -2.513, -0.5917, 4.081, 4.09, 0.2222, 0.4445, 0.2222, 0.5555, 0.1667, 0.5555, 0.1667, 0.4445, 0.3366, 0.3574, 0.3373, 0.05371, 0.6887, 0.05463, 0.6879, 0.3583, 0.3012, 0.259, 0.2973, 0.2655, 0.2973, 0.2655, 0.3012, 0.259, 0.1185, 0.1686, 0.1346, 0.1451, 0.1506, 0.1587, 0.1345, 0.1822, -0.7864, 1.06, -1.736, 0.7288, -1.667, 0.7853, -1.529, 1.138, -2.918, 0.8245, -3.027, 0.7603, -0.4944, 4.522, -0.7675, 3.646, -0.6099, 4.486, -1.068, 5.074, -1.25, 5.033, -1.499, 4.078, -1.529, 1.138, -3.079, -0.2261, -1.384, 1.207, -0.7864, 1.06, -0.6945, 1.122, -1.769, -0.1384, -1.746, -0.2308, 2.77, 3.657, -1.689, -0.3035, -3.042, -0.3312, -2.952, -0.4139, 4.081, 4.09, 4.081, 4.09, -0.7419, 3.554, -0.7094, 3.439, 2.77, 3.657, -0.2669, 3.084, -0.2875, 3.185, 4.081, 4.09, -1.499, 4.078, -1.473, 3.989, 2.77, 3.657, -0.7508, 3.568, -0.7675, 3.646, -2.513, -0.5917, -2.444, -0.6561, 4.081, 4.09, -1.41, -0.4599, 2.77, 3.657, -1.367, -0.5164, -1.529, 1.138, -3.027, 0.7603, -3.081, 0.6804, -0.7864, 1.06, -1.77, 0.6586, -1.736, 0.7288, 0.2222, 0.3333, 0.2222, 0.2222, 0.2778, 0.2222, 0.2778, 0.3333, 4.081, 4.09, -1.302, 1.319, -1.384, 1.207, 2.77, 3.657, -0.6945, 1.122, -0.6424, 1.22, 2.77, 3.657, -0.7051, 3.507, -0.7508, 3.568, 4.081, 4.09, -1.473, 3.989, -1.4, 3.92, 2.77, 3.657, -0.2875, 3.185, -0.3624, 3.263, 4.081, 4.09, -0.86, 3.642, -0.7419, 3.554, -1.769, -0.1384, 2.77, 3.657, -1.746, -0.2308, -3.079, -0.2261, -3.042, -0.3312, 4.081, 4.09, -2.444, -0.6561, -2.414, -0.7211, 4.081, 4.09, -1.367, -0.5164, 2.77, 3.657, -1.347, -0.5736, -0.4944, 4.522, -0.6099, 4.486, -0.5919, 4.506, -1.068, 5.074, -1.222, 5.056, -1.25, 5.033, 0.1574, 0.02985, 0.1574, 0.02814, 0.1589, 0.02814, 0.1589, 0.02985, 0.9995, -0.4794, 0.9995, 1.479, 0.00116, 1.479, 0.000488, -0.4793, 0.8889, 0.4445, 0.8889, 0.3333, 0.9445, 0.3333, 0.9445, 0.4445, 0.05841, 0.1552, 0.05841, 0.1274, 0.08106, 0.1274, 0.08417, 0.1552, 0.08417, 0.1848, 0.08106, 0.2126, 0.05841, 0.2126, 0.05841, 0.1848, 0.0, 0.3333, 0.0, 0.2222, 0.05554, 0.2222, 0.05554, 0.3333, 0.8889, 0.3333, 0.8889, 0.2222, 0.9445, 0.2222, 0.9445, 0.3333, 0.4445, 0.2222, 0.4445, 0.1111, 0.5, 0.1111, 0.5, 0.2222, 0.1417, 0.06659, 0.1683, 0.06659, 0.1683, 0.09399, 0.1417, 0.09399, 0.1417, 0.09399, 0.1168, 0.08893, 0.1168, 0.06482, 0.1417, 0.06659, 0.2484, 0.03565, 0.222, 0.03235, 0.222, 0.01331, 0.2484, 0.01001, 0.03461, 0.1115, 0.04608, 0.08923, 0.05463, 0.09271, 0.0506, 0.118, 0.0968, 0.02875, 0.07922, 0.04523, 0.07227, 0.0387, 0.08374, 0.01654, 0.08417, 0.1552, 0.08106, 0.1274, 0.101, 0.1274, 0.1068, 0.1552, 0.1682, 0.2508, 0.1622, 0.2219, 0.06335, 0.2519, 0.08661, 0.2377, 0.09125, 0.2905, 0.09253, 0.2858, 0.09338, 0.32, 0.09125, 0.32, 0.06189, 0.06573, 0.03461, 0.07397, 0.03302, 0.06397, 0.04608, 0.08923, 0.03461, 0.1115, 0.02148, 0.09924, 0.03912, 0.0827, 0.1693, 0.1396, 0.1885, 0.1274, 0.2012, 0.1382, 0.1865, 0.1542, 0.2973, 0.2655, 0.2886, 0.2719, 0.2886, 0.2719, 0.2973, 0.2655, 0.741, 0.8012, 0.7269, 0.8044, 0.7108, 0.7819, 0.7316, 0.8129, 0.7088, 0.8098, 0.7441, 0.8097, 0.2084, 0.4128, 0.2166, 0.4223, 0.2166, 0.4223, 0.2084, 0.4128, 0.2136, 0.06152, 0.1932, 0.06482, 0.1932, 0.03918, 0.2136, 0.04248, 0.7971, 0.6797, 0.8082, 0.6894, 0.7908, 0.7004, 0.0, 0.4445, 0.0, 0.3333, 0.05554, 0.3333, 0.05554, 0.4445, 0.7778, 0.3333, 0.7778, 0.2222, 0.8333, 0.2222, 0.8333, 0.3333, 0.7068, 0.2484, 0.7029, 0.2395, 0.7191, 0.2379, 0.01001, 0.1552, 0.01587, 0.1274, 0.03577, 0.1274, 0.03265, 0.1552, 0.2973, 0.2655, 0.2886, 0.2719, 0.2886, 0.2719, 0.2973, 0.2655, 0.6528, 0.2402, 0.6587, 0.2317, 0.6697, 0.2297, 0.6976, 0.3071, 0.7134, 0.3095, 0.6895, 0.3088, 0.6528, 0.1965, 0.6587, 0.188, 0.6697, 0.186, 0.7477, 0.2546, 0.7635, 0.2571, 0.7396, 0.2563, 0.1923, 0.01184, 0.1926, 0.01764, 0.1878, 0.03003, 0.187, 0.02521, 0.1701, 0.1753, 0.1865, 0.1542, 0.2048, 0.1698, 0.1909, 0.193, 1.0, 0.5555, 1.0, 0.6667, 0.9445, 0.6667, 0.9445, 0.5555, 0.1068, 0.1848, 0.101, 0.2126, 0.08106, 0.2126, 0.08417, 0.1848, 0.2222, 0.4445, 0.2222, 0.3333, 0.2778, 0.3333, 0.2778, 0.4445, 0.8333, 0.3333, 0.8333, 0.2222, 0.8889, 0.2222, 0.8889, 0.3333, 0.6854, 0.2716, 0.6854, 0.2811, 0.6689, 0.2748, 1.0, 0.4445, 1.0, 0.5555, 0.9445, 0.5555, 0.9445, 0.4445, 0.1484, 0.2602, 0.1542, 0.2829, 0.1316, 0.2829, 0.1316, 0.2602, 0.08106, 0.2126, 0.07519, 0.2354, 0.05841, 0.2354, 0.05841, 0.2126, 0.8889, 0.0, 0.9445, 0.1111, 0.8889, 0.1111, 0.678, 0.2885, 0.6667, 0.2901, 0.6689, 0.2748, 0.7715, 0.6894, 0.7826, 0.6797, 0.7908, 0.7004, 0.7831, 0.7784, 0.7698, 0.7783, 0.7686, 0.7639, 0.7831, 0.764, 0.1346, 0.1451, 0.1553, 0.1277, 0.1693, 0.1396, 0.1506, 0.1587, 0.7142, 0.7802, 0.7141, 0.7618, 0.7206, 0.7714, 0.7403, 0.7208, 0.7396, 0.7007, 0.746, 0.7108, 0.8331, 0.7444, 0.8257, 0.752, 0.8131, 0.752, 0.7648, 0.6999, 0.7625, 0.7147, 0.761, 0.7014, 0.6991, 0.2674, 0.7024, 0.2631, 0.7143, 0.2661, 0.714, 0.2001, 0.7286, 0.2, 0.7266, 0.2043, 0.7354, 0.2073, 0.731, 0.2099, 0.7202, 0.21, 0.6164, 0.2646, 0.6085, 0.2575, 0.6169, 0.2616, 0.6125, 0.3223, 0.6158, 0.3181, 0.6277, 0.321, 0.714, 0.1855, 0.7286, 0.1854, 0.7266, 0.1897, 0.6354, 0.2947, 0.631, 0.2972, 0.6202, 0.2974, 0.6164, 0.2209, 0.6085, 0.2139, 0.6169, 0.2179, 0.7281, 0.2515, 0.7168, 0.2532, 0.7191, 0.2379, 0.741, 0.8012, 0.7551, 0.7987, 0.7368, 0.8047, 0.8173, 0.7993, 0.8395, 0.7964, 0.8303, 0.7993, 0.6457, 0.2447, 0.6032, 0.2695, 0.6069, 0.2719, 0.6396, 0.2427, 0.7537, 0.6904, 0.7343, 0.6895, 0.7336, 0.684, 0.7158, 0.194, 0.7213, 0.1912, 0.7286, 0.1941, 0.6697, 0.186, 0.6587, 0.188, 0.6685, 0.1823, 0.6098, 0.2352, 0.617, 0.2305, 0.6094, 0.2414, 0.6752, 0.219, 0.6684, 0.2214, 0.6581, 0.2191, 0.6697, 0.2297, 0.6587, 0.2317, 0.6685, 0.2259, 0.6098, 0.1915, 0.617, 0.1868, 0.6094, 0.1977, 0.8143, 0.7025, 0.8345, 0.7, 0.8311, 0.707, 0.8394, 0.7639, 0.8365, 0.77, 0.8224, 0.7645, 0.7325, 0.7593, 0.7423, 0.7557, 0.7468, 0.7598, 0.7537, 0.6904, 0.7474, 0.6924, 0.7343, 0.6895, 0.9445, 0.4445, 0.9445, 0.3333, 1.0, 0.3333, 1.0, 0.4445, 0.3351, 0.9542, 0.3359, 0.6611, 0.6872, 0.662, 0.6865, 0.9551, 0.05841, 0.2126, 0.05841, 0.2354, 0.04163, 0.2354, 0.03577, 0.2126, 0.2222, 0.3333, 0.2222, 0.4445, 0.1667, 0.4445, 0.1667, 0.3333, 0.1111, 0.4445, 0.1111, 0.3333, 0.1667, 0.3333, 0.1667, 0.4445, 0.7867, 0.7965, 0.7722, 0.8014, 0.7686, 0.7964, 0.746, 0.7631, 0.7505, 0.7671, 0.7296, 0.7672, 0.6278, 0.2209, 0.6268, 0.2179, 0.6402, 0.2092, 0.6409, 0.2137, 0.6085, 0.2139, 0.6102, 0.2101, 0.6207, 0.2164, 0.6169, 0.2179, 0.7132, 0.1988, 0.7247, 0.1953, 0.7286, 0.1986, 0.7469, 0.2117, 0.7432, 0.2086, 0.7622, 0.2122, 0.7059, 0.3163, 0.7118, 0.3143, 0.7219, 0.3159, 0.6908, 0.2147, 0.6734, 0.2154, 0.6744, 0.2125, 0.6132, 0.2917, 0.6248, 0.2882, 0.6286, 0.2914, 0.732, 0.2988, 0.7282, 0.2957, 0.7473, 0.2993, 0.6793, 0.2209, 0.6852, 0.219, 0.6953, 0.2206, 0.6908, 0.2106, 0.6734, 0.2112, 0.6744, 0.2083, 0.2048, 0.1698, 0.2148, 0.1498, 0.2275, 0.1606, 0.222, 0.1844, 0.2084, 0.4128, 0.213, 0.4124, 0.2133, 0.3134, 0.2087, 0.3131, 0.1932, 0.06482, 0.2136, 0.06152, 0.2136, 0.07941, 0.1932, 0.08893, 0.05841, 0.1848, 0.05841, 0.1552, 0.08417, 0.1552, 0.08417, 0.1848, 0.6651, 0.3147, 0.6528, 0.3157, 0.6532, 0.3077, 0.6645, 0.3069, 0.6234, 0.3046, 0.632, 0.3044, 0.6341, 0.3131, 0.6247, 0.3134, 0.07593, 0.2661, 0.1285, 0.05304, 0.1328, 0.0567, 0.07196, 0.2631, 0.08374, 0.07397, 0.1053, 0.0827, 0.0968, 0.09924, 0.07922, 0.0827, 0.7155, 0.7296, 0.7187, 0.7221, 0.7247, 0.7316, 0.7097, 0.6971, 0.7117, 0.7031, 0.7059, 0.7122, 0.6697, 0.186, 0.6765, 0.1821, 0.6868, 0.1866, 0.6819, 0.3245, 0.6775, 0.3196, 0.6854, 0.321, 0.6697, 0.2297, 0.6765, 0.2258, 0.6868, 0.2303, 0.7572, 0.2676, 0.7527, 0.2628, 0.7607, 0.2642, 0.7516, 0.2393, 0.7623, 0.2392, 0.7628, 0.2479, 0.7512, 0.248, 0.7548, 0.2043, 0.7432, 0.2044, 0.7446, 0.1956, 0.7552, 0.1956, 0.6746, 0.3026, 0.6622, 0.303, 0.6619, 0.2943, 0.6732, 0.2939, 0.7512, 0.248, 0.7396, 0.248, 0.741, 0.2393, 0.7516, 0.2393, 0.746, 0.2688, 0.7457, 0.2641, 0.7527, 0.2628, 0.7572, 0.2676, 0.7867, 0.7965, 0.7914, 0.8051, 0.7817, 0.8014, 0.72, 0.6863, 0.7336, 0.684, 0.7343, 0.6895, 0.722, 0.6956, 0.6354, 0.2947, 0.6202, 0.2974, 0.6188, 0.2944, 0.7167, 0.2729, 0.7404, 0.2782, 0.7252, 0.2787, 0.6916, 0.3143, 0.7005, 0.3148, 0.6895, 0.3187, 0.7037, 0.3005, 0.7, 0.2958, 0.7117, 0.2968, 0.7114, 0.2998, 0.7354, 0.2073, 0.7202, 0.21, 0.7188, 0.2071, 0.6895, 0.2856, 0.7132, 0.2909, 0.6979, 0.2914, 0.756, 0.2729, 0.7649, 0.2734, 0.754, 0.2772, 0.6895, 0.2997, 0.6925, 0.2967, 0.7037, 0.3005, 0.7175, 0.3046, 0.7072, 0.3063, 0.702, 0.3041, 0.7175, 0.3046, 0.7184, 0.3092, 0.7072, 0.3063, 0.6049, 0.2358, 0.6098, 0.2352, 0.608, 0.2497, 0.603, 0.2475, 0.7267, 0.2902, 0.7297, 0.2872, 0.7408, 0.291, 0.7676, 0.2521, 0.7573, 0.2539, 0.7521, 0.2516, 0.7676, 0.2521, 0.7685, 0.2568, 0.7573, 0.2539, 0.6895, 0.2693, 0.6948, 0.266, 0.6991, 0.2674, 0.603, 0.3242, 0.6083, 0.3209, 0.6125, 0.3223, 0.06372, 0.09271, 0.06769, 0.118, 0.0506, 0.118, 0.05463, 0.09271, 1.0, 0.1111, 1.0, 0.2222, 0.9445, 0.2222, 0.9445, 0.1111, 0.7097, 0.6971, 0.72, 0.6863, 0.7117, 0.7031, 0.7535, 0.7968, 0.7639, 0.7662, 0.7639, 0.7863, 0.7222, 0.2222, 0.7222, 0.1111, 0.7778, 0.1111, 0.7778, 0.2222, 0.9445, 0.3333, 0.9445, 0.2222, 1.0, 0.2222, 1.0, 0.3333, 0.9445, 0.1111, 0.9445, 0.2222, 0.8889, 0.2222, 0.8889, 0.1111, 0.06189, 0.06573, 0.03815, 0.04352, 0.04608, 0.0387, 0.754, 0.1832, 0.7653, 0.1824, 0.7664, 0.1909, 0.7541, 0.192, 0.7817, 0.7446, 0.7961, 0.7445, 0.7969, 0.7588, 0.7812, 0.759, 0.1417, 0.1163, 0.1168, 0.1086, 0.1168, 0.08893, 0.1417, 0.09399, 0.7628, 0.2346, 0.7505, 0.2356, 0.7504, 0.2269, 0.7617, 0.226, 0.1683, 0.03742, 0.1932, 0.03918, 0.1932, 0.06482, 0.1683, 0.06659, 0.7831, 0.764, 0.7982, 0.764, 0.797, 0.7784, 0.7831, 0.7784, 0.7847, 0.7404, 0.769, 0.7407, 0.7699, 0.7263, 0.7843, 0.7263, 0.6528, 0.3244, 0.6557, 0.3212, 0.6627, 0.325, 0.6379, 0.2278, 0.6396, 0.2337, 0.63, 0.2258, 0.7281, 0.2675, 0.731, 0.2643, 0.738, 0.268, 0.6379, 0.1841, 0.6396, 0.19, 0.63, 0.1821, 0.8296, 0.6797, 0.8436, 0.6799, 0.8423, 0.6942, 0.8294, 0.694, 0.6645, 0.3069, 0.6745, 0.308, 0.676, 0.316, 0.6651, 0.3147, 0.1932, 0.08893, 0.1683, 0.09399, 0.1683, 0.06659, 0.1932, 0.06482, 0.2778, 0.0, 0.3333, 0.1111, 0.2778, 0.1111, 0.5, 0.0, 0.5555, 0.1111, 0.5, 0.1111, 0.8436, 0.7839, 0.8357, 0.7867, 0.8215, 0.7833, 0.7552, 0.1956, 0.7658, 0.1956, 0.7663, 0.2042, 0.7548, 0.2043, 0.1669, 0.04388, 0.02869, 0.1683, 0.1669, 0.1683, 0.02869, 0.03992, 0.7018, 0.2807, 0.6895, 0.2817, 0.6899, 0.2737, 0.7012, 0.2729, 0.6034, 0.3052, 0.6121, 0.305, 0.6124, 0.3137, 0.603, 0.314, 0.222, 0.1844, 0.2104, 0.2096, 0.1909, 0.193, 0.2048, 0.1698, 0.1168, 0.03918, 0.1417, 0.03742, 0.1417, 0.06659, 0.1168, 0.06482, 0.5731, 0.9976, 0.0, 0.9976, 0.0, 0.0, 0.5731, 0.0, 0.7543, 0.3053, 0.7457, 0.3041, 0.761, 0.3043, 0.6219, 0.2809, 0.6133, 0.2797, 0.6286, 0.2798, 0.2493, 0.1091, 0.2486, 0.2228, 0.05579, 0.2228, 0.05487, 0.1091, 0.05554, 0.5555, 0.05554, 0.6667, 0.0, 0.6667, 0.0, 0.5555, 0.1622, 0.2744, 0.1855, 0.2602, 0.1149, 0.2508, 0.1089, 0.2219, 0.7269, 0.8044, 0.7144, 0.7964, 0.7108, 0.7819, 0.7059, 0.7122, 0.7117, 0.7031, 0.7095, 0.7219, 0.1932, 0.03918, 0.1683, 0.03742, 0.1683, 0.01001, 0.1932, 0.01508, 0.1683, 0.09399, 0.1932, 0.08893, 0.1932, 0.1086, 0.1683, 0.1163, 0.1345, 0.1822, 0.1229, 0.2074, 0.1089, 0.1955, 0.1185, 0.1686, 0.3333, 0.3333, 0.3333, 0.4445, 0.2778, 0.4445, 0.2778, 0.3333, 0.8889, 0.3333, 0.8889, 0.4445, 0.8333, 0.4445, 0.8333, 0.3333, 0.7778, 0.4445, 0.7778, 0.3333, 0.8333, 0.3333, 0.8333, 0.4445, 0.1667, 0.5555, 0.1667, 0.6667, 0.1111, 0.6667, 0.1111, 0.5555, 0.7029, 0.2586, 0.7087, 0.2568, 0.7197, 0.2587, 0.603, 0.3297, 0.6087, 0.3278, 0.6198, 0.3297, 0.8311, 0.707, 0.8345, 0.7, 0.8394, 0.7056, 0.6879, 0.3583, 0.6872, 0.662, 0.3359, 0.6611, 0.3366, 0.3574, 0.03619, 0.114, 0.2119, 0.114, 0.2119, 0.1646, 0.03619, 0.1646, 0.8162, 0.7778, 0.8029, 0.7757, 0.8223, 0.7755, 0.7222, 0.2222, 0.7222, 0.3333, 0.6667, 0.3333, 0.6667, 0.2222, 0.1865, 0.1542, 0.2012, 0.1382, 0.2148, 0.1498, 0.2048, 0.1698, 0.08533, 0.06397, 0.1083, 0.06397, 0.1053, 0.0827, 0.08374, 0.07397, 0.6258, 0.1874, 0.6113, 0.1931, 0.617, 0.1868, 0.6226, 0.1824, 0.6396, 0.19, 0.6258, 0.1874, 0.6258, 0.2311, 0.6113, 0.2368, 0.617, 0.2305, 0.6226, 0.2261, 0.6396, 0.2337, 0.6258, 0.2311, 0.7948, 0.8145, 0.7757, 0.8129, 0.7853, 0.8101, 0.731, 0.7477, 0.7449, 0.7444, 0.7568, 0.7533, 0.675, 0.2499, 0.6908, 0.2518, 0.6829, 0.2531, 0.696, 0.1986, 0.6989, 0.2072, 0.6924, 0.2154, 0.675, 0.2559, 0.6908, 0.2578, 0.6829, 0.259, 0.696, 0.2423, 0.6989, 0.2509, 0.6924, 0.259, 0.2356, 0.4282, 0.233, 0.4299, 0.4264, 0.4642, 0.4287, 0.4624, 0.7372, 0.1996, 0.7305, 0.2041, 0.7345, 0.1925, 0.6373, 0.287, 0.6305, 0.2915, 0.6345, 0.2799, 0.7318, 0.2191, 0.7213, 0.2172, 0.7369, 0.217, 0.6581, 0.2191, 0.6684, 0.2214, 0.6528, 0.221, 0.7077, 0.818, 0.7059, 0.8105, 0.7183, 0.8146, 0.7474, 0.7952, 0.7535, 0.7968, 0.741, 0.8012, 0.7077, 0.818, 0.7183, 0.8146, 0.7249, 0.818, 0.7155, 0.7296, 0.7117, 0.7031, 0.7187, 0.7221, 0.06189, 0.06573, 0.07922, 0.0827, 0.07227, 0.08923, 0.06189, 0.06573, 0.07922, 0.04523, 0.08374, 0.05402, 0.7762, 0.7174, 0.769, 0.7043, 0.7908, 0.7004, 0.8035, 0.7173, 0.7899, 0.7225, 0.7908, 0.7004, 0.7355, 0.2347, 0.7355, 0.2443, 0.7191, 0.2379, 0.7168, 0.2258, 0.7281, 0.2274, 0.7191, 0.2379, 0.1111, 0.0, 0.1667, 0.1111, 0.1111, 0.1111, 0.07922, 0.0827, 0.0968, 0.09924, 0.08374, 0.1115, 0.07227, 0.08923, 0.1539, 0.1447, 0.1539, 0.1508, 0.01001, 0.01575, 0.01044, 0.01001, 0.6445, 0.2352, 0.6396, 0.2337, 0.6379, 0.2278, 0.6445, 0.2352, 0.6457, 0.2447, 0.6396, 0.2337, 0.6445, 0.1915, 0.6396, 0.19, 0.6379, 0.1841, 0.6445, 0.1915, 0.6457, 0.201, 0.6396, 0.19, 0.6667, 0.2626, 0.678, 0.2643, 0.6689, 0.2748, 0.6528, 0.2764, 0.6567, 0.2674, 0.6689, 0.2748, 0.7222, 0.0, 0.7778, 0.1111, 0.7222, 0.1111, 0.8078, 0.764, 0.8173, 0.7709, 0.8029, 0.7687, 0.7253, 0.7007, 0.731, 0.7049, 0.7263, 0.7208, 0.2072, 0.2219, 0.2015, 0.2507, 0.1852, 0.2487, 0.1851, 0.2191, 0.6201, 0.2739, 0.6286, 0.2722, 0.6282, 0.277, 0.6042, 0.3008, 0.6039, 0.2842, 0.6053, 0.2914, 0.6201, 0.2839, 0.6286, 0.282, 0.6282, 0.2869, 0.7042, 0.2134, 0.7039, 0.1968, 0.7053, 0.204, 0.01294, 0.0827, 0.03461, 0.07397, 0.03912, 0.0827, 0.02148, 0.09924, 0.2886, 0.2719, 0.2919, 0.2734, 0.3015, 0.2664, 0.2973, 0.2655, 0.213, 0.4124, 0.2084, 0.4128, 0.2166, 0.4223, 0.2205, 0.4211, 0.1318, 0.2487, 0.1318, 0.2191, 0.1538, 0.2219, 0.1482, 0.2507, 0.1111, 0.3333, 0.1111, 0.2222, 0.1667, 0.2222, 0.1667, 0.3333, 0.8333, 0.2222, 0.8333, 0.1111, 0.8889, 0.1111, 0.8889, 0.2222, 0.75, 0.7401, 0.7399, 0.7397, 0.755, 0.7305, 0.8392, 0.7116, 0.8248, 0.7161, 0.8143, 0.7108, 0.761, 0.7014, 0.7474, 0.6924, 0.7537, 0.6904, 0.3373, 0.05371, 0.3366, 0.3574, 0.05908, 0.3568, 0.05988, 0.05304, 0.6169, 0.2616, 0.6291, 0.2579, 0.6268, 0.2616, 0.6169, 0.2179, 0.6268, 0.2179, 0.6278, 0.2209, 0.6164, 0.2209, 0.6169, 0.2179, 0.6291, 0.2142, 0.6268, 0.2179, 0.761, 0.7014, 0.7537, 0.6904, 0.7563, 0.6873, 0.7648, 0.6999, 0.7108, 0.7819, 0.7144, 0.7964, 0.7062, 0.7832, 0.7108, 0.7819, 0.7059, 0.7727, 0.7124, 0.7593, 0.6557, 0.3212, 0.6705, 0.321, 0.6627, 0.325, 0.731, 0.2643, 0.7457, 0.2641, 0.738, 0.268, 0.6457, 0.201, 0.7032, 0.1821, 0.7069, 0.1846, 0.6396, 0.199, 0.6732, 0.2939, 0.6819, 0.2937, 0.684, 0.3024, 0.6746, 0.3026, 0.7812, 0.759, 0.7686, 0.759, 0.7701, 0.7447, 0.7817, 0.7446, 0.2119, 0.09436, 0.03619, 0.09436, 0.03619, 0.04364, 0.2119, 0.04364, 0.4559, 0.4828, 0.4451, 0.4713, 0.4451, 0.4713, 0.4559, 0.4828, 0.6667, 0.2901, 0.6567, 0.2853, 0.6689, 0.2748, 0.7843, 0.7263, 0.7964, 0.7262, 0.7979, 0.7407, 0.7847, 0.7404, 0.7029, 0.2395, 0.7068, 0.2305, 0.7191, 0.2379, 0.7961, 0.7445, 0.8068, 0.7444, 0.8084, 0.7587, 0.7969, 0.7588, 0.8082, 0.6894, 0.8107, 0.7043, 0.7908, 0.7004, 0.755, 0.7305, 0.7625, 0.7147, 0.7655, 0.7203, 0.7583, 0.734, 0.7282, 0.2957, 0.7395, 0.295, 0.7473, 0.2993, 0.8303, 0.7993, 0.8268, 0.8043, 0.8146, 0.8043, 0.8173, 0.7993, 0.7432, 0.2086, 0.7545, 0.208, 0.7622, 0.2122, 0.8143, 0.7025, 0.8212, 0.6982, 0.8345, 0.7, 0.8331, 0.7444, 0.8131, 0.752, 0.8131, 0.7469, 0.6556, 0.2498, 0.6528, 0.2402, 0.6697, 0.2297, 0.6556, 0.2498, 0.6578, 0.2585, 0.6528, 0.2468, 0.6556, 0.2061, 0.6528, 0.1965, 0.6697, 0.186, 0.6556, 0.2061, 0.6578, 0.2148, 0.6528, 0.2031, 0.2973, 0.2655, 0.3015, 0.2664, 0.3057, 0.2592, 0.3012, 0.259, 0.2216, 0.2508, 0.2156, 0.2219, 0.2385, 0.2191, 0.2385, 0.2487, 0.8303, 0.7993, 0.8412, 0.7968, 0.84, 0.8043, 0.2222, 0.2222, 0.2222, 0.1111, 0.2778, 0.1111, 0.2778, 0.2222, 0.06189, 0.06573, 0.06372, 0.09271, 0.05463, 0.09271, 0.7563, 0.6873, 0.7537, 0.6904, 0.7336, 0.684, 0.7382, 0.6797, 0.6083, 0.3209, 0.6085, 0.3182, 0.6158, 0.3181, 0.6125, 0.3223, 0.6278, 0.2646, 0.6268, 0.2616, 0.6402, 0.2529, 0.6409, 0.2573, 0.603, 0.2039, 0.6085, 0.2139, 0.7366, 0.183, 0.7391, 0.1929, 0.6878, 0.1848, 0.698, 0.1944, 0.696, 0.1986, 0.6868, 0.1866, 0.6948, 0.266, 0.695, 0.2632, 0.7024, 0.2631, 0.6991, 0.2674, 0.6457, 0.201, 0.6396, 0.199, 0.6396, 0.19, 0.6396, 0.199, 0.6309, 0.1885, 0.6396, 0.19, 0.6457, 0.2447, 0.6396, 0.2427, 0.6396, 0.2337, 0.6396, 0.2427, 0.6309, 0.2322, 0.6396, 0.2337, 0.72, 0.6863, 0.722, 0.6956, 0.7117, 0.7031, 0.722, 0.6956, 0.7162, 0.7154, 0.7117, 0.7031, 0.7155, 0.7296, 0.7247, 0.7316, 0.7399, 0.7397, 0.21, 0.06427, 0.21, 0.2047, 0.04181, 0.2047, 0.04181, 0.06427, 0.1865, 0.1542, 0.1701, 0.1753, 0.1506, 0.1587, 0.1693, 0.1396, 0.1484, 0.08337, 0.1599, 0.08337, 0.1599, 0.1128, 0.1484, 0.1128, 0.2249, 0.2684, 0.0343, 0.2684, 0.0343, 0.02496, 0.2249, 0.02496, 0.7888, 0.7906, 0.7889, 0.7857, 0.8036, 0.7913, 0.7488, 0.2873, 0.7485, 0.2903, 0.7408, 0.291, 0.7372, 0.2863, 0.7404, 0.2258, 0.7504, 0.2269, 0.7505, 0.2356, 0.7396, 0.2342, 0.233, 0.4299, 0.2166, 0.4223, 0.2166, 0.4223, 0.233, 0.4299, 0.7391, 0.2093, 0.7358, 0.2134, 0.731, 0.2099, 0.6391, 0.2966, 0.6358, 0.3008, 0.631, 0.2972, 0.6089, 0.2864, 0.6118, 0.283, 0.6113, 0.2917, 0.7089, 0.199, 0.7117, 0.1956, 0.7113, 0.2043, 0.7143, 0.2661, 0.7024, 0.2631, 0.7177, 0.2626, 0.7143, 0.2661, 0.7177, 0.2626, 0.724, 0.2675, 0.8224, 0.7645, 0.8365, 0.77, 0.8173, 0.7709, 0.8224, 0.7645, 0.8173, 0.7709, 0.8078, 0.764, 0.6277, 0.321, 0.6158, 0.3181, 0.6312, 0.3176, 0.6277, 0.321, 0.6312, 0.3176, 0.6375, 0.3224, 0.05841, 0.1848, 0.05841, 0.2126, 0.03577, 0.2126, 0.03265, 0.1848, 0.4927, 0.8927, 0.4714, 0.8907, 0.4714, 0.8907, 0.4927, 0.8927, 0.03619, 0.1842, 0.1036, 0.1842, 0.1036, 0.2349, 0.03619, 0.2349, 0.05841, 0.1274, 0.05841, 0.1552, 0.03265, 0.1552, 0.03577, 0.1274, 0.7997, 0.8112, 0.7948, 0.8145, 0.7853, 0.8101, 0.7385, 0.7111, 0.7322, 0.7208, 0.7322, 0.7007, 0.6824, 0.2341, 0.6851, 0.2373, 0.6827, 0.2425, 0.7622, 0.2122, 0.7545, 0.208, 0.7692, 0.2084, 0.6699, 0.2567, 0.6664, 0.259, 0.6605, 0.2569, 0.7473, 0.2993, 0.7395, 0.295, 0.7542, 0.2955, 0.7485, 0.2903, 0.7488, 0.2873, 0.7586, 0.2903, 0.7488, 0.2873, 0.7613, 0.2864, 0.7586, 0.2903, 0.7114, 0.2998, 0.7117, 0.2968, 0.7214, 0.2998, 0.7117, 0.2968, 0.7241, 0.2958, 0.7214, 0.2998, 0.8889, 0.6667, 0.8889, 0.5555, 0.9445, 0.5555, 0.9445, 0.6667, 0.1111, 0.5555, 0.1111, 0.6667, 0.05554, 0.6667, 0.05554, 0.5555, 0.01587, 0.2126, 0.01001, 0.1848, 0.03265, 0.1848, 0.03577, 0.2126, 0.1111, 0.3333, 0.1111, 0.4445, 0.05554, 0.4445, 0.05554, 0.3333, 0.06189, 0.06573, 0.05463, 0.03528, 0.06372, 0.03528, 0.755, 0.7305, 0.7566, 0.7175, 0.7625, 0.7147, 0.603, 0.2475, 0.6085, 0.2575, 0.6366, 0.2704, 0.6391, 0.2802, 0.7266, 0.7802, 0.7217, 0.7801, 0.7218, 0.7679, 0.7002, 0.3235, 0.7001, 0.3265, 0.6895, 0.3265, 0.7704, 0.2951, 0.7703, 0.2982, 0.7597, 0.2981, 0.7399, 0.7397, 0.7355, 0.735, 0.7535, 0.7239, 0.755, 0.7305, 0.603, 0.2039, 0.6102, 0.2101, 0.6085, 0.2139, 0.6049, 0.1921, 0.6098, 0.1915, 0.608, 0.206, 0.603, 0.2039, 0.603, 0.2475, 0.6102, 0.2537, 0.6085, 0.2575, 0.8159, 0.8125, 0.8032, 0.8123, 0.8094, 0.8101, 0.7375, 0.3163, 0.7274, 0.3161, 0.7325, 0.3143, 0.6851, 0.1899, 0.6849, 0.1988, 0.6829, 0.1943, 0.7541, 0.192, 0.7432, 0.1906, 0.744, 0.1821, 0.754, 0.1832, 0.6247, 0.3134, 0.6124, 0.3137, 0.6121, 0.305, 0.6234, 0.3046, 0.6533, 0.2945, 0.6619, 0.2943, 0.6622, 0.303, 0.6528, 0.3033, 0.8294, 0.694, 0.8153, 0.694, 0.8143, 0.6797, 0.8296, 0.6797, 0.7778, 0.2222, 0.7778, 0.3333, 0.7222, 0.3333, 0.7222, 0.2222, 0.1667, 0.3333, 0.1667, 0.2222, 0.2222, 0.2222, 0.2222, 0.3333, 0.8345, 0.7, 0.8212, 0.6982, 0.8441, 0.6979, 0.8036, 0.7913, 0.8085, 0.785, 0.8168, 0.7903, 0.7889, 0.7857, 0.8085, 0.785, 0.8036, 0.7913, 0.05487, 0.2405, 0.04925, 0.2693, 0.0329, 0.2673, 0.03284, 0.2377, 0.1932, 0.01508, 0.2136, 0.0246, 0.2136, 0.04248, 0.1932, 0.03918, 0.7826, 0.6797, 0.7971, 0.6797, 0.7908, 0.7004, 0.6567, 0.2853, 0.6528, 0.2764, 0.6689, 0.2748, 0.7168, 0.2532, 0.7068, 0.2484, 0.7191, 0.2379, 0.6567, 0.2674, 0.6667, 0.2626, 0.6689, 0.2748, 0.7068, 0.2305, 0.7168, 0.2258, 0.7191, 0.2379, 0.769, 0.7043, 0.7715, 0.6894, 0.7908, 0.7004, 0.8107, 0.7043, 0.8035, 0.7173, 0.7908, 0.7004, 0.7355, 0.2443, 0.7281, 0.2515, 0.7191, 0.2379, 0.6854, 0.2811, 0.678, 0.2885, 0.6689, 0.2748, 0.7899, 0.7225, 0.7762, 0.7174, 0.7908, 0.7004, 0.678, 0.2643, 0.6854, 0.2716, 0.6689, 0.2748, 0.7281, 0.2274, 0.7355, 0.2347, 0.7191, 0.2379, 0.4445, 0.3333, 0.4445, 0.2222, 0.5, 0.2222, 0.5, 0.3333, 0.1089, 0.2829, 0.1147, 0.2602, 0.1316, 0.2602, 0.1316, 0.2829, 0.7183, 0.8146, 0.7088, 0.8098, 0.7316, 0.8129, 0.7072, 0.3063, 0.7134, 0.3095, 0.6976, 0.3071, 0.7573, 0.2539, 0.7635, 0.2571, 0.7477, 0.2546, 0.01593, 0.2695, 0.01001, 0.2406, 0.03284, 0.2377, 0.0329, 0.2673, 0.2605, 0.2219, 0.2549, 0.2507, 0.2385, 0.2487, 0.2385, 0.2191, 0.7778, 0.2222, 0.7778, 0.1111, 0.8333, 0.1111, 0.8333, 0.2222, 0.05469, 0.1874, 0.1494, 0.1595, 0.1526, 0.1625, 0.05115, 0.1845, 0.63, 0.1821, 0.6396, 0.19, 0.6226, 0.1824, 0.731, 0.2643, 0.7321, 0.2626, 0.7457, 0.2641, 0.63, 0.2258, 0.6396, 0.2337, 0.6226, 0.2261, 0.6557, 0.3212, 0.6568, 0.3196, 0.6705, 0.321, 0.6409, 0.2137, 0.6402, 0.2092, 0.645, 0.2078, 0.6409, 0.2573, 0.6402, 0.2529, 0.645, 0.2515, 0.7382, 0.6797, 0.7336, 0.684, 0.7283, 0.6808, 0.6049, 0.1921, 0.617, 0.1868, 0.6098, 0.1915, 0.6049, 0.2358, 0.617, 0.2305, 0.6098, 0.2352, 0.7172, 0.217, 0.7068, 0.2206, 0.7029, 0.2172, 0.8428, 0.7444, 0.8331, 0.7545, 0.8257, 0.752, 0.6908, 0.2036, 0.6804, 0.2071, 0.6765, 0.2037, 0.0, 0.2222, 0.0, 0.1111, 0.05554, 0.1111, 0.05554, 0.2222, 0.06189, 0.06573, 0.08533, 0.06397, 0.08374, 0.07397, 0.7399, 0.7397, 0.7247, 0.7316, 0.7355, 0.735, 0.8331, 0.7444, 0.8428, 0.7444, 0.8257, 0.752, 0.3889, 0.0, 0.4445, 0.1111, 0.3889, 0.1111, 0.731, 0.2099, 0.7358, 0.2134, 0.7283, 0.2126, 0.631, 0.2972, 0.6358, 0.3008, 0.6283, 0.3, 0.7177, 0.2131, 0.7202, 0.21, 0.731, 0.2099, 0.7283, 0.2126, 0.8394, 0.7056, 0.8345, 0.7, 0.8422, 0.7009, 0.6177, 0.3005, 0.6202, 0.2974, 0.631, 0.2972, 0.6283, 0.3, 0.3889, 0.1111, 0.3889, 0.2222, 0.3333, 0.2222, 0.3333, 0.1111, 0.06189, 0.06573, 0.04608, 0.08923, 0.03912, 0.0827, 0.0, 0.0, 0.05554, 0.1111, 0.0, 0.1111, 0.6111, 0.0, 0.6667, 0.1111, 0.6111, 0.1111, 0.6042, 0.2575, 0.6085, 0.2575, 0.6164, 0.2646, 0.6042, 0.2138, 0.6085, 0.2139, 0.6164, 0.2209, 0.7655, 0.7203, 0.7625, 0.7147, 0.7648, 0.6999, 0.7095, 0.7219, 0.7117, 0.7031, 0.7155, 0.7296, 0.7135, 0.7313, 0.7155, 0.7296, 0.7305, 0.7407, 0.7124, 0.8213, 0.7249, 0.818, 0.7317, 0.8179, 0.7249, 0.818, 0.7378, 0.8129, 0.7317, 0.8179, 0.7596, 0.2188, 0.7513, 0.2183, 0.7472, 0.217, 0.7513, 0.2183, 0.7432, 0.219, 0.7472, 0.217, 0.7403, 0.3059, 0.732, 0.3054, 0.7278, 0.3041, 0.732, 0.3054, 0.7238, 0.3061, 0.7278, 0.3041, 0.6176, 0.277, 0.6201, 0.2739, 0.6282, 0.277, 0.8268, 0.8043, 0.8303, 0.7993, 0.84, 0.8043, 0.6176, 0.287, 0.6201, 0.2839, 0.6282, 0.2869, 0.07227, 0.08923, 0.08374, 0.1115, 0.06769, 0.118, 0.06372, 0.09271, 0.2778, 0.2222, 0.2778, 0.1111, 0.3333, 0.1111, 0.3333, 0.2222, 0.3333, 0.2222, 0.3333, 0.3333, 0.2778, 0.3333, 0.2778, 0.2222, 0.06769, 0.01001, 0.06372, 0.03528, 0.05463, 0.03528, 0.0506, 0.01001, 0.6226, 0.2261, 0.6258, 0.2311, 0.617, 0.2305, 0.6226, 0.2261, 0.617, 0.2305, 0.6049, 0.2358, 0.6226, 0.1824, 0.6258, 0.1874, 0.617, 0.1868, 0.6226, 0.1824, 0.617, 0.1868, 0.6049, 0.1921, 0.6697, 0.186, 0.6685, 0.1823, 0.6765, 0.1821, 0.6627, 0.325, 0.6705, 0.321, 0.6707, 0.3257, 0.7108, 0.7819, 0.7062, 0.7832, 0.7059, 0.7727, 0.8099, 0.7981, 0.8008, 0.8043, 0.8013, 0.7965, 0.6697, 0.2297, 0.6685, 0.2259, 0.6765, 0.2258, 0.738, 0.268, 0.7457, 0.2641, 0.746, 0.2688, 0.05554, 0.2222, 0.05554, 0.1111, 0.1111, 0.1111, 0.1111, 0.2222, 0.08374, 0.01654, 0.07227, 0.0387, 0.06372, 0.03528, 0.06769, 0.01001, 0.07922, 0.04523, 0.0968, 0.02875, 0.1053, 0.04523, 0.08374, 0.05402, 0.4445, 0.2222, 0.4445, 0.3333, 0.3889, 0.3333, 0.3889, 0.2222, 0.75, 0.7401, 0.755, 0.7305, 0.7583, 0.734, 0.7867, 0.7965, 0.7817, 0.8014, 0.7722, 0.8014, 0.7372, 0.1996, 0.7345, 0.1925, 0.7391, 0.1929, 0.6132, 0.2917, 0.6168, 0.2883, 0.6248, 0.2882, 0.6373, 0.287, 0.6345, 0.2799, 0.6391, 0.2802, 0.7132, 0.1988, 0.7167, 0.1954, 0.7247, 0.1953, 0.761, 0.7014, 0.7625, 0.7147, 0.7566, 0.7175, 0.7565, 0.699, 0.731, 0.7477, 0.7253, 0.745, 0.7449, 0.7444, 0.7124, 0.7593, 0.7103, 0.7579, 0.7253, 0.745, 0.731, 0.7477, 0.696, 0.2423, 0.698, 0.2381, 0.6989, 0.2509, 0.696, 0.1986, 0.698, 0.1944, 0.6989, 0.2072, 0.03815, 0.04352, 0.02148, 0.02875, 0.03461, 0.01654, 0.04608, 0.0387, 0.9423, 0.6627, 0.9416, 0.9557, 0.6865, 0.9551, 0.6872, 0.662, 0.03461, 0.07397, 0.01294, 0.0827, 0.01001, 0.06397, 0.03302, 0.06397, 0.6895, 0.3187, 0.7005, 0.3148, 0.694, 0.3186, 0.645, 0.2078, 0.6402, 0.2092, 0.6457, 0.201, 0.8029, 0.7687, 0.8173, 0.7709, 0.808, 0.7717, 0.7283, 0.6808, 0.7336, 0.684, 0.72, 0.6863, 0.754, 0.2772, 0.7649, 0.2734, 0.7585, 0.2772, 0.645, 0.2515, 0.6402, 0.2529, 0.6457, 0.2447, 0.6474, 0.2417, 0.6457, 0.2447, 0.6445, 0.2352, 0.7297, 0.2872, 0.7372, 0.2863, 0.7408, 0.291, 0.7521, 0.7168, 0.749, 0.722, 0.7487, 0.7068, 0.7686, 0.7849, 0.7758, 0.7836, 0.78, 0.7916, 0.6474, 0.198, 0.6457, 0.201, 0.6445, 0.1915, 0.6925, 0.2967, 0.7, 0.2958, 0.7037, 0.3005, 0.6556, 0.2061, 0.6528, 0.2031, 0.6528, 0.1965, 0.741, 0.8012, 0.7368, 0.8047, 0.7269, 0.8044, 0.7889, 0.7857, 0.7888, 0.7906, 0.78, 0.7916, 0.7758, 0.7836, 0.6556, 0.2498, 0.6528, 0.2468, 0.6528, 0.2402, 0.6791, 0.2482, 0.6907, 0.2487, 0.6908, 0.2518, 0.6791, 0.2542, 0.6907, 0.2548, 0.6908, 0.2578, 0.7899, 0.8177, 0.7761, 0.8178, 0.7757, 0.8129, 0.6868, 0.1866, 0.6765, 0.1821, 0.6878, 0.1848, 0.6868, 0.2303, 0.6878, 0.2284, 0.698, 0.2381, 0.696, 0.2423, 0.7124, 0.7593, 0.7059, 0.7727, 0.7103, 0.7579, 0.6868, 0.2303, 0.6765, 0.2258, 0.6878, 0.2284, 0.7704, 0.2951, 0.7597, 0.2981, 0.7651, 0.295, 0.603, 0.2039, 0.608, 0.206, 0.6102, 0.2101, 0.762, 0.8125, 0.7477, 0.812, 0.7557, 0.8097, 0.755, 0.7305, 0.7535, 0.7239, 0.7566, 0.7175, 0.7002, 0.3235, 0.6895, 0.3265, 0.695, 0.3235, 0.603, 0.2475, 0.608, 0.2497, 0.6102, 0.2537, 0.7757, 0.8129, 0.7761, 0.8178, 0.8365, 0.77, 0.8394, 0.7639, 0.6169, 0.2616, 0.6207, 0.2601, 0.6291, 0.2579, 0.761, 0.7014, 0.7565, 0.699, 0.7474, 0.6924, 0.6085, 0.2575, 0.6102, 0.2537, 0.6207, 0.2601, 0.6169, 0.2616, 0.6169, 0.2179, 0.6207, 0.2164, 0.6291, 0.2142, 0.7135, 0.7313, 0.7095, 0.7219, 0.7155, 0.7296, 0.7889, 0.7857, 0.7989, 0.7833, 0.8085, 0.785, 0.7134, 0.2134, 0.7068, 0.2111, 0.713, 0.2115, 0.7117, 0.2968, 0.7181, 0.295, 0.7241, 0.2958, 0.6134, 0.3008, 0.6069, 0.2984, 0.613, 0.2989, 0.7488, 0.2873, 0.7553, 0.2856, 0.7613, 0.2864, 0.636, 0.324, 0.6277, 0.321, 0.6375, 0.3224, 0.6096, 0.272, 0.6118, 0.271, 0.6115, 0.2809, 0.7226, 0.2691, 0.7143, 0.2661, 0.724, 0.2675, 0.7095, 0.1846, 0.7117, 0.1837, 0.7114, 0.1936, 0.7249, 0.818, 0.7183, 0.8146, 0.7316, 0.8129, 0.7249, 0.818, 0.7316, 0.8129, 0.7378, 0.8129, 0.7535, 0.7968, 0.7639, 0.7863, 0.7551, 0.7987, 0.7535, 0.7968, 0.7551, 0.7987, 0.741, 0.8012, 0.702, 0.3041, 0.7072, 0.3063, 0.6976, 0.3071, 0.6313, 0.2704, 0.6331, 0.2751, 0.6312, 0.2787, 0.609, 0.1868, 0.6226, 0.1824, 0.6049, 0.1921, 0.7521, 0.2516, 0.7573, 0.2539, 0.7477, 0.2546, 0.7313, 0.1831, 0.7331, 0.1877, 0.7312, 0.1913, 0.7305, 0.7407, 0.7155, 0.7296, 0.7399, 0.7397, 0.609, 0.2304, 0.6226, 0.2261, 0.6049, 0.2358, 0.8013, 0.7965, 0.8008, 0.8043, 0.7914, 0.8051, 0.7867, 0.7965, 0.7568, 0.7533, 0.7639, 0.7662, 0.761, 0.767, 0.761, 0.767, 0.7639, 0.7662, 0.7535, 0.7968, 0.7226, 0.2857, 0.7132, 0.2909, 0.7124, 0.2893, 0.7124, 0.2893, 0.7132, 0.2909, 0.6895, 0.2856, 0.7498, 0.273, 0.7404, 0.2782, 0.7396, 0.2766, 0.7396, 0.2766, 0.7404, 0.2782, 0.7167, 0.2729, 0.06189, 0.06573, 0.03278, 0.05395, 0.03815, 0.04352, 0.7686, 0.8226, 0.7786, 0.8215, 0.7884, 0.8231, 0.7481, 0.6812, 0.7563, 0.6873, 0.7382, 0.6797, 0.7059, 0.3221, 0.7139, 0.3211, 0.7217, 0.3221, 0.6355, 0.2189, 0.6278, 0.2209, 0.6409, 0.2137, 0.6238, 0.3288, 0.6318, 0.3278, 0.6396, 0.3289, 0.6355, 0.2625, 0.6278, 0.2646, 0.6409, 0.2573, 0.1667, 0.0, 0.2222, 0.1111, 0.1667, 0.1111, 0.7778, 0.0, 0.8333, 0.1111, 0.7778, 0.1111, 0.06189, 0.06573, 0.07227, 0.0387, 0.07922, 0.04523, 0.675, 0.2499, 0.6791, 0.2482, 0.6908, 0.2518, 0.6819, 0.2443, 0.6908, 0.2443, 0.6863, 0.2452, 0.7948, 0.8145, 0.7899, 0.8177, 0.7757, 0.8129, 0.7785, 0.8051, 0.7686, 0.8051, 0.7736, 0.8037, 0.675, 0.2559, 0.6791, 0.2542, 0.6908, 0.2578, 0.7197, 0.1832, 0.7286, 0.1832, 0.7241, 0.1842, 0.06189, 0.06573, 0.05463, 0.09271, 0.04608, 0.08923, 0.1667, 0.2222, 0.1667, 0.1111, 0.2222, 0.1111, 0.2222, 0.2222, 0.06189, 0.06573, 0.07227, 0.08923, 0.06372, 0.09271, 0.06189, 0.06573, 0.06372, 0.03528, 0.07227, 0.0387, 0.2222, 0.0, 0.2778, 0.1111, 0.2222, 0.1111, 0.06189, 0.06573, 0.03912, 0.0827, 0.03461, 0.07397, 0.6667, 0.0, 0.7222, 0.1111, 0.6667, 0.1111, 0.06189, 0.06573, 0.08374, 0.05402, 0.08533, 0.06397, 0.05554, 0.0, 0.1111, 0.1111, 0.05554, 0.1111, 0.5555, 0.0, 0.6111, 0.1111, 0.5555, 0.1111, 0.5555, 0.2222, 0.5555, 0.1111, 0.6111, 0.1111, 0.6111, 0.2222, 0.06189, 0.06573, 0.08374, 0.07397, 0.07922, 0.0827, 0.3333, 0.0, 0.3889, 0.1111, 0.3333, 0.1111, 0.6111, 0.2222, 0.6111, 0.1111, 0.6667, 0.1111, 0.6667, 0.2222, 0.8333, 0.0, 0.8889, 0.1111, 0.8333, 0.1111, 0.4445, 0.0, 0.5, 0.1111, 0.4445, 0.1111, 0.9445, 0.0, 1.0, 0.1111, 0.9445, 0.1111, 0.1083, 0.06397, 0.08533, 0.06397, 0.08374, 0.05402, 0.1053, 0.04523, 0.06189, 0.06573, 0.03302, 0.06397, 0.03278, 0.05395, 0.6667, 0.2222, 0.6667, 0.1111, 0.7222, 0.1111, 0.7222, 0.2222, 0.06189, 0.06573, 0.04608, 0.0387, 0.05463, 0.03528, 0.2392, 0.4197, 0.2382, 0.4193, 0.2394, 0.4192, 0.2404, 0.4196, 1.031, -0.6882, 1.031, 1.689, -0.009277, 1.669, -0.02173, -0.6893, 0.9837, 0.5457, 0.5931, 0.5447, 0.5945, 0.06256, 0.9838, 0.06354, 0.1443, 0.4148, 0.01581, 0.03766, 0.3293, 0.03619, 0.259, 0.3827, 0.05536, 0.03809, 0.4006, 0.03943, 0.1443, 0.4148, 0.01562, 0.4149, 0.01581, 0.03766, 0.259, 0.3827, 0.4006, 0.03943, 0.4008, 0.3828, 0.05536, 0.03809, 0.1724, 0.324, 0.08295, 0.2928, 0.3293, 0.03619, 0.3043, 0.316, 0.223, 0.3502, 0.1634, 0.4534, 0.3293, 0.03619, 0.219, 0.3547, 0.238, 0.4178, 0.1768, 0.3281, 0.05536, 0.03809, 0.05536, 0.03809, 0.05591, 0.3345, 0.01373, 0.3099, 0.3293, 0.03619, 0.3671, 0.3348, 0.3289, 0.3618, 0.1796, 0.3351, 0.238, 0.4178, 0.1995, 0.418, 0.2165, 0.3625, 0.1984, 0.4535, 0.1634, 0.4534, 0.3293, 0.03619, 0.3223, 0.3556, 0.3116, 0.3242, 0.05536, 0.03809, 0.07489, 0.3002, 0.06311, 0.3289, 0.1068, 0.1552, 0.1068, 0.1848, 0.08417, 0.1848, 0.08417, 0.1552, 0.1558, 0.4455, 0.1489, 0.42, 0.3293, 0.03619, 0.2465, 0.4107, 0.05536, 0.03809, 0.254, 0.3875, 0.3671, 0.3348, 0.3642, 0.3478, 0.3289, 0.3618, 0.01373, 0.3099, 0.05591, 0.3345, 0.01691, 0.3218, 0.1796, 0.3351, 0.1958, 0.4149, 0.1929, 0.4086, 0.2165, 0.3625, 0.2045, 0.4432, 0.2018, 0.4501, 0.1591, 0.4512, 0.1558, 0.4455, 0.3293, 0.03619, 0.2427, 0.4158, 0.05536, 0.03809, 0.2465, 0.4107, 0.1796, 0.3351, 0.1768, 0.3281, 0.238, 0.4178, 0.2165, 0.3625, 0.1634, 0.4534, 0.219, 0.3547, 0.3293, 0.03619, 0.3289, 0.3618, 0.3251, 0.3601, 0.05536, 0.03809, 0.05994, 0.3329, 0.05591, 0.3345, 0.3293, 0.03619, 0.3084, 0.3177, 0.3043, 0.316, 0.05536, 0.03809, 0.08295, 0.2928, 0.07843, 0.2944, 0.1796, 0.3351, 0.1995, 0.418, 0.1958, 0.4149, 0.2165, 0.3625, 0.2018, 0.4501, 0.1984, 0.4535, 0.1489, 0.42, 0.1467, 0.4164, 0.3293, 0.03619, 0.254, 0.3875, 0.05536, 0.03809, 0.2565, 0.3842, 0.01373, 0.3099, 0.01691, 0.3218, 0.01453, 0.3181, 0.3671, 0.3348, 0.3664, 0.3438, 0.3642, 0.3478, 0.05536, 0.03809, 0.1768, 0.3281, 0.1724, 0.324, 0.3293, 0.03619, 0.223, 0.3502, 0.219, 0.3547, 0.3293, 0.03619, 0.3251, 0.3601, 0.3223, 0.3556, 0.05536, 0.03809, 0.06311, 0.3289, 0.05994, 0.3329, 0.1634, 0.4534, 0.1591, 0.4512, 0.3293, 0.03619, 0.238, 0.4178, 0.05536, 0.03809, 0.2427, 0.4158, 0.05536, 0.03809, 0.07843, 0.2944, 0.07489, 0.3002, 0.3293, 0.03619, 0.3116, 0.3242, 0.3084, 0.3177, 0.1467, 0.4164, 0.1443, 0.4148, 0.3293, 0.03619, 0.2565, 0.3842, 0.05536, 0.03809, 0.259, 0.3827, 0.01001, 0.01001, 0.1819, 0.01001, 0.1819, 0.1608, 0.01001, 0.1608, 0.4451, 0.4713, 0.4264, 0.4642, 0.4264, 0.4642, 0.4451, 0.4713, 0.02301, 0.3614, 0.01733, 0.3614, 0.01733, 0.3245, 0.02301, 0.3245, 0.2886, 0.2719, 0.2276, 0.2913, 0.2276, 0.2913, 0.2886, 0.2719, 0.05743, 0.2905, 0.09125, 0.2905, 0.09125, 0.32, 0.05743, 0.32, 0.1331, 0.1544, 0.1293, 0.1544, 0.05237, 0.2581, 0.05237, 0.2314, 0.01514, 0.3052, 0.01001, 0.3052, 0.01001, 0.2683, 0.01514, 0.2683, 0.2087, 0.3131, 0.214, 0.3011, 0.214, 0.3011, 0.2087, 0.3131, 0.0, 0.9976, 0.0, 0.0, 0.575, 0.0, 0.575, 0.9976, 0.05115, 0.2905, 0.05389, 0.2905, 0.05389, 0.32, 0.05115, 0.32, 0.2084, 0.4128, 0.2087, 0.3131, 0.2087, 0.3131, 0.2084, 0.4128, 0.2166, 0.4223, 0.2084, 0.4128, 0.2084, 0.4128, 0.2166, 0.4223, 0.2166, 0.4223, 0.233, 0.4299, 0.233, 0.4299, 0.2166, 0.4223, 0.04596, 0.2303, 0.02454, 0.2303, 0.02454, 0.1934, 0.04596, 0.1934, 0.4927, 0.8927, 0.4714, 0.8907, 0.4714, 0.8907, 0.4927, 0.8927, 0.2222, 0.5555, 0.2222, 0.4445, 0.2778, 0.4445, 0.2778, 0.5555, -0.003479, -0.006958, 1.006, -0.002197, 1.005, 1.025, -0.002808, 1.025, 0.2267, 0.2539, 0.01001, 0.1924, 0.2267, 0.1924, 0.4683, 0.8799, 0.4846, 0.884, 0.4846, 0.884, 0.4683, 0.8799, 0.2256, 0.1727, 0.01001, 0.1727, 0.01001, 0.1012, 0.0, 0.5555, 0.0, 0.4445, 0.05554, 0.4445, 0.05554, 0.5555, 0.0, -0.01263, 1.0, -0.01263, 1.0, 0.9874, 0.0, 0.9874, 0.4451, 0.4713, 0.4559, 0.4828, 0.4559, 0.4828, 0.4451, 0.4713, 0.214, 0.3011, 0.2276, 0.2913, 0.2276, 0.2913, 0.214, 0.3011, 0.05743, 0.32, 0.05389, 0.32, 0.05389, 0.2905, 0.05743, 0.2905, 0.2087, 0.3131, 0.214, 0.3011, 0.214, 0.3011, 0.2087, 0.3131, 0.8333, 0.5555, 0.8333, 0.4445, 0.8889, 0.4445, 0.8889, 0.5555, 0.05237, 0.2314, 0.05237, 0.2071, 0.05664, 0.2071, 0.05664, 0.2314, 0.1111, 0.4445, 0.1111, 0.5555, 0.05554, 0.5555, 0.05554, 0.4445, 0.2084, 0.4128, 0.2087, 0.3131, 0.2087, 0.3131, 0.2084, 0.4128, 0.233, 0.4299, 0.4264, 0.4642, 0.4264, 0.4642, 0.233, 0.4299, 0.01001, 0.1759, 0.1797, 0.1759, 0.1797, 0.2437, 0.01001, 0.2437, 0.01733, 0.3614, 0.01001, 0.3614, 0.01001, 0.3245, 0.01733, 0.3245, 0.1526, 0.1674, 0.1526, 0.1625, 0.1863, 0.1235, 0.1464, 0.1955, 0.01746, 0.1955, 0.01746, 0.05676, 0.1464, 0.05676, 0.02167, 0.2683, 0.0846, 0.2683, 0.0846, 0.3052, 0.02167, 0.3052, 0.1701, 0.1753, 0.154, 0.1989, 0.1345, 0.1822, 0.1506, 0.1587, 0.2886, 0.2719, 0.2276, 0.2913, 0.2276, 0.2913, 0.2886, 0.2719, 0.1667, 0.4445, 0.1667, 0.5555, 0.1111, 0.5555, 0.1111, 0.4445, 0.4264, 0.4642, 0.4451, 0.4713, 0.4451, 0.4713, 0.4264, 0.4642, 0.01514, 0.2683, 0.02167, 0.2683, 0.02167, 0.3052, 0.01514, 0.3052, 0.2973, 0.2655, 0.3012, 0.259, 0.3012, 0.259, 0.2973, 0.2655, -6.081, -0.6855, 5.732, -0.6893, 5.732, 1.669, -6.081, 1.669, 0.1683, 0.06659, 0.1417, 0.06659, 0.1417, 0.03742, 0.1683, 0.03742, 0.4522, 0.7722, 0.4665, 0.7617, 0.4665, 0.7617, 0.4522, 0.7722, 0.2087, 0.3131, 0.2133, 0.3134, 0.213, 0.4124, 0.2084, 0.4128, 0.2184, 0.3018, 0.214, 0.3011, 0.2276, 0.2913, 0.231, 0.2928, 0.2184, 0.3018, 0.214, 0.3011, 0.2087, 0.3131, 0.2133, 0.3134, 0.6667, 0.2222, 0.6667, 0.3333, 0.6111, 0.3333, 0.6111, 0.2222, 0.06873, 0.2515, 0.1361, 0.07312, 0.1467, 0.1496, 0.05756, 0.1954, 0.5, 0.2222, 0.5, 0.1111, 0.5555, 0.1111, 0.5555, 0.2222, 0.0542, 0.1652, 0.1987, 0.01392, 0.1926, 0.01764, 0.04779, 0.164, 0.1841, 0.164, 0.1866, 0.1725, 0.1204, 0.164, 0.06824, 0.2574, 0.1357, 0.07678, 0.1325, 0.06128, 0.07172, 0.2697, 0.03619, 0.2545, 0.1002, 0.2545, 0.1002, 0.3051, 0.03619, 0.3051, 0.6169, 0.2616, 0.6268, 0.2616, 0.6278, 0.2646, 0.6164, 0.2646, 0.04742, 0.1749, 0.04742, 0.09314, 0.1801, 0.08856, 0.1799, 0.1702, 0.2973, 0.2655, 0.3015, 0.2664, 0.2919, 0.2734, 0.2886, 0.2719, 0.231, 0.2928, 0.2276, 0.2913, 0.2886, 0.2719, 0.2919, 0.2734, 0.1539, 0.1508, 0.01001, 0.2358, 0.01727, 0.2373, 0.1617, 0.1462, 0.1876, 0.1171, 0.1863, 0.1235, 0.1526, 0.1625, 0.4287, 0.4624, 0.4264, 0.4642, 0.233, 0.4299, 0.2356, 0.4282, 0.3889, 0.2222, 0.3889, 0.1111, 0.4445, 0.1111, 0.4445, 0.2222, 0.2276, 0.2913, 0.231, 0.2928, 0.2919, 0.2734, 0.2886, 0.2719, 0.1667, 0.1111, 0.1667, 0.2222, 0.1111, 0.2222, 0.1111, 0.1111, 0.2166, 0.4223, 0.2205, 0.4211, 0.2356, 0.4282, 0.233, 0.4299, 0.4489, 0.47, 0.4451, 0.4713, 0.4264, 0.4642, 0.4287, 0.4624, 0.4603, 0.4822, 0.4559, 0.4828, 0.4451, 0.4713, 0.4489, 0.47, 0.05444, 0.194, 0.1492, 0.1641, 0.1463, 0.1534, 0.05713, 0.2014, 0.4287, 0.4624, 0.4264, 0.4642, 0.4451, 0.4713, 0.4489, 0.47, 0.9431, 0.3589, 0.9423, 0.6627, 0.6872, 0.662, 0.6879, 0.3583, 0.0846, 0.2683, 0.0885, 0.2683, 0.0885, 0.3113, 0.0846, 0.3052, 0.231, 0.2928, 0.2276, 0.2913, 0.214, 0.3011, 0.2184, 0.3018, 0.2205, 0.4211, 0.2166, 0.4223, 0.2084, 0.4128, 0.213, 0.4124, 0.4559, 0.4828, 0.4603, 0.4822, 0.4489, 0.47, 0.4451, 0.4713, 0.1111, 0.2222, 0.1111, 0.3333, 0.05554, 0.3333, 0.05554, 0.2222, 0.5555, 0.2222, 0.5555, 0.3333, 0.5, 0.3333, 0.5, 0.2222, 0.2205, 0.4211, 0.2166, 0.4223, 0.233, 0.4299, 0.2356, 0.4282, 0.07593, 0.2729, 0.1285, 0.05786, 0.05139, 0.1644, 0.1522, 0.2086, 0.6111, 0.2222, 0.6111, 0.3333, 0.5555, 0.3333, 0.5555, 0.2222, 0.8889, 0.5555, 0.8889, 0.6667, 0.8333, 0.6667, 0.8333, 0.5555, 0.05389, 0.1736, 0.0542, 0.1652, 0.1176, 0.2551, 0.2276, 0.2913, 0.214, 0.3011, 0.214, 0.3011, 0.2276, 0.2913, 0.2133, 0.3134, 0.2087, 0.3131, 0.214, 0.3011, 0.2184, 0.3018, 0.01001, 0.1848, 0.01001, 0.1552, 0.03265, 0.1552, 0.03265, 0.1848, 0.04608, 0.0387, 0.03461, 0.01654, 0.0506, 0.01001, 0.05463, 0.03528, 0.02148, 0.02875, 0.03815, 0.04352, 0.03278, 0.05395, 0.01294, 0.04523, 0.2267, 0.02002, 0.01001, 0.01001, 0.2256, 0.01001, 0.1671, 0.1211, 0.02362, 0.235, 0.01746, 0.2459, 0.1613, 0.1404, 0.3012, 0.259, 0.3057, 0.2592, 0.3015, 0.2664, 0.2973, 0.2655, 0.0885, 0.3113, 0.08691, 0.3113, 0.0846, 0.3052, 0.01001, 0.2865, 0.2268, 0.2736, 0.2258, 0.284, 0.09338, 0.32, 0.09253, 0.2858, 0.09338, 0.2858, 0.0, 0.0, 1.0, 0.0, 1.0, 1.0, 0.0, 1.0])
me_gtg.materials.append(mat_01gtgmarqueemat)
me_gtg.materials.append(mat_02gtgmonitormat)
me_gtg.materials.append(mat_gtgsidesmat)
me_gtg.materials.append(mat_gtgbezelmat)
me_gtg.materials.append(mat_gtgmaintextmat)
me_gtg.materials.append(mat_gtgcontrolmat)
me_gtg.materials.append(mat_gtgcpomat)
me_gtg.materials.append(mat_gtgtmold)
me_gtg.use_remesh_fix_poles = True
me_gtg.use_remesh_preserve_attributes = False
me_gtg.update()

# ---- objects
ob_gtg = bpy.data.objects.new('gtg', me_gtg)

# ---- transforms, parenting, visibility, modifiers, constraints
ob_gtg.location = (-0.0283, -0.2347, 1.061)
ob_gtg.rotation_euler = (1.571, 0.0, 0.0)
_m = ob_gtg.modifiers.new('Auto Smooth', 'NODES')
_m.node_group = ng_auto_smooth
_gi = [s.identifier for s in ng_auto_smooth.interface.items_tree if s.item_type == 'SOCKET' and s.in_out == 'INPUT']
_m[_gi[1]] = 1.047  # Angle
_m = ob_gtg.modifiers.new('WeightedNormal', 'WEIGHTED_NORMAL')
_m.keep_sharp = True

# ---- collection membership
scene.collection.objects.link(ob_gtg)

# ---- scene / render settings (as saved in the file)
scene.frame_start = 1; scene.frame_end = 250; scene.frame_set(1)
scene.render.engine = 'BLENDER_EEVEE_NEXT'
scene.cycles.use_denoising = False
scene.cycles.samples = 128
scene.cycles.sampling_pattern = 'TABULATED_SOBOL'
scene.cycles.use_adaptive_sampling = False
scene.cycles.use_light_tree = False
scene.view_settings.view_transform = 'Filmic'
bpy.context.view_layer.update()

# ---- added for rendering (the .blend has no active camera and no usable light): camera, sun
cam_auto = bpy.data.cameras.new('AutoCamera')
cam_auto.lens = 50.0
cam_auto.sensor_width = 36.0
cam_auto.clip_end = 1000.0
ob_auto_camera = bpy.data.objects.new('AutoCamera', cam_auto)
scene.collection.objects.link(ob_auto_camera)
ob_auto_camera.location = (1.93721, -2.32786, 2.47607)
ob_auto_camera.rotation_euler = (1.09748, -7.21219e-08, 0.694738)
scene.camera = ob_auto_camera
light_auto_sun = bpy.data.lights.new('AutoSun', 'SUN')
light_auto_sun.energy = 3.0
light_auto_sun.angle = 0.0523599
ob_auto_sun = bpy.data.objects.new('AutoSun', light_auto_sun)
scene.collection.objects.link(ob_auto_sun)
ob_auto_sun.rotation_euler = (0.872665, 0.174533, 0.523599)
bpy.context.view_layer.update()
